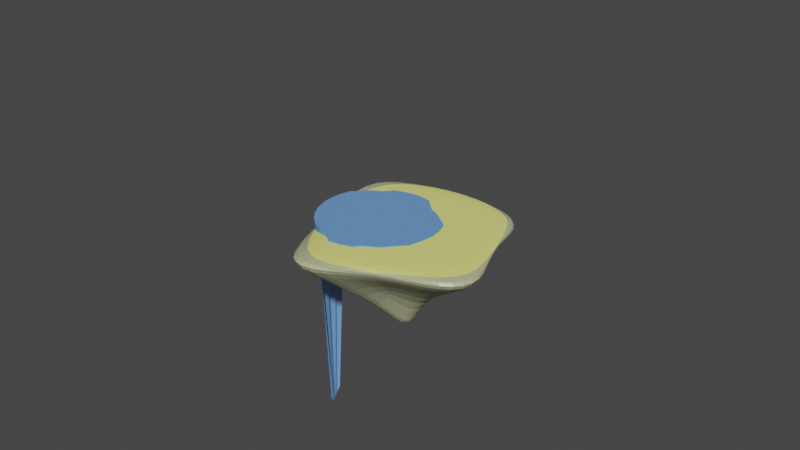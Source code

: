# Source: LD49Landscape.blend  (saved by Blender 2.93.21; exported with 4.5.12 LTS)
import bpy
from mathutils import Matrix  # noqa: F401  (used for matrix-valued properties, if any)

bpy.ops.wm.read_factory_settings(use_empty=True)
scene = bpy.context.scene
scene.name = 'Scene'

# ---- collections
col_island_1 = bpy.data.collections.new('Island 1'); scene.collection.children.link(col_island_1)
col_lighthouse = bpy.data.collections.new('Lighthouse'); scene.collection.children.link(col_lighthouse)
col_island_2 = bpy.data.collections.new('Island 2'); scene.collection.children.link(col_island_2)
col_island_3 = bpy.data.collections.new('Island 3'); scene.collection.children.link(col_island_3)
col_rocks = bpy.data.collections.new('Rocks'); scene.collection.children.link(col_rocks)

# ---- materials (node trees are filled in below, after node groups)
mat_rock = bpy.data.materials.new('Rock')
mat_rock.alpha_threshold = 0.0
mat_rock.use_transparent_shadow = False
mat_rock.line_color = (0.0, 0.0, 0.0, 1.0)
mat_grass = bpy.data.materials.new('Grass')
mat_grass.use_transparent_shadow = False
mat_lighthouse_wall = bpy.data.materials.new('Lighthouse Wall')
mat_lighthouse_wall.use_transparent_shadow = False
mat_lighthouse_wall.diffuse_color = (0.686, 0.686, 0.686, 1.0)
mat_lighthouse_wall.metallic = 0.4081
mat_lighthouse_wall_mark = bpy.data.materials.new('Lighthouse Wall Mark')
mat_lighthouse_wall_mark.use_transparent_shadow = False
mat_lighthouse_wall_mark.diffuse_color = (0.8, 0.09331, 0.08686, 1.0)
mat_lighthouse_roof = bpy.data.materials.new('Lighthouse Roof')
mat_lighthouse_roof.use_transparent_shadow = False
mat_lighthouse_roof.diffuse_color = (0.08714, 0.08714, 0.08714, 1.0)
mat_lighthouse_roof.metallic = 0.5381
mat_glass = bpy.data.materials.new('Glass')
mat_glass.use_transparent_shadow = False
mat_glass.diffuse_color = (0.3367, 0.4543, 0.8, 0.2786)
mat_glass.specular_intensity = 0.6928
mat_sand = bpy.data.materials.new('Sand')
mat_sand.use_transparent_shadow = False
mat_sand.diffuse_color = (0.7852, 0.8, 0.2197, 1.0)
mat_water = bpy.data.materials.new('Water')
mat_water.surface_render_method = 'BLENDED'
mat_water.blend_method = 'BLEND'
mat_water.use_backface_culling = True
mat_water.use_transparent_shadow = False
mat_water.diffuse_color = (0.1495, 0.3295, 0.8, 0.4107)
mat_rock_001 = bpy.data.materials.new('Rock.001')
mat_rock_001.alpha_threshold = 0.0
mat_rock_001.use_transparent_shadow = False
mat_rock_001.line_color = (0.0, 0.0, 0.0, 1.0)
mat_grass_001 = bpy.data.materials.new('Grass.001')
mat_grass_001.use_transparent_shadow = False

# ---- material node trees
mat_rock.use_nodes = True; mat_rock.node_tree.nodes.clear()
_N = mat_rock.node_tree.nodes; _L = mat_rock.node_tree.links
n0 = _N.new('ShaderNodeOutputMaterial'); n0.name = 'Material Output'; n0.location = (300, 300)
n1 = _N.new('ShaderNodeBsdfPrincipled'); n1.name = 'Principled BSDF'; n1.location = (10, 300)
n1.distribution = 'GGX'
n1.subsurface_method = 'BURLEY'
n1.inputs[0].default_value = (0.4644, 0.477, 0.2844, 1.0)
n1.inputs[2].default_value = 0.4
n1.inputs[3].default_value = 1.45
n1.inputs[27].default_value = (0.0, 0.0, 0.0, 1.0)
n1.inputs[28].default_value = 1.0
_L.new(n1.outputs[0], n0.inputs[0])
n0.is_active_output = True
mat_grass.use_nodes = True; mat_grass.node_tree.nodes.clear()
_N = mat_grass.node_tree.nodes; _L = mat_grass.node_tree.links
n0 = _N.new('ShaderNodeBsdfPrincipled'); n0.name = 'Principled BSDF'; n0.location = (10, 300)
n0.distribution = 'GGX'
n0.subsurface_method = 'BURLEY'
n0.inputs[0].default_value = (0.196, 0.8, 0.1211, 1.0)
n0.inputs[3].default_value = 1.45
n0.inputs[27].default_value = (0.0, 0.0, 0.0, 1.0)
n0.inputs[28].default_value = 1.0
n1 = _N.new('ShaderNodeOutputMaterial'); n1.name = 'Material Output'; n1.location = (300, 300)
_L.new(n0.outputs[0], n1.inputs[0])
n1.is_active_output = True
mat_water.use_nodes = True; mat_water.node_tree.nodes.clear()
_N = mat_water.node_tree.nodes; _L = mat_water.node_tree.links
n0 = _N.new('ShaderNodeBsdfPrincipled'); n0.name = 'Principled BSDF'; n0.location = (10, 300)
n0.distribution = 'GGX'
n0.subsurface_method = 'BURLEY'
n0.inputs[0].default_value = (0.1657, 0.3798, 0.8, 1.0)
n0.inputs[3].default_value = 1.45
n0.inputs[4].default_value = 0.8849
n0.inputs[27].default_value = (0.0, 0.0, 0.0, 1.0)
n0.inputs[28].default_value = 1.0
n1 = _N.new('ShaderNodeOutputMaterial'); n1.name = 'Material Output'; n1.location = (300, 300)
_L.new(n0.outputs[0], n1.inputs[0])
n1.is_active_output = True
mat_rock_001.use_nodes = True; mat_rock_001.node_tree.nodes.clear()
_N = mat_rock_001.node_tree.nodes; _L = mat_rock_001.node_tree.links
n0 = _N.new('ShaderNodeOutputMaterial'); n0.name = 'Material Output'; n0.location = (300, 300)
n1 = _N.new('ShaderNodeBsdfPrincipled'); n1.name = 'Principled BSDF'; n1.location = (10, 300)
n1.distribution = 'GGX'
n1.subsurface_method = 'BURLEY'
n1.inputs[0].default_value = (0.4644, 0.477, 0.2844, 1.0)
n1.inputs[2].default_value = 0.4
n1.inputs[3].default_value = 1.45
n1.inputs[27].default_value = (0.0, 0.0, 0.0, 1.0)
n1.inputs[28].default_value = 1.0
_L.new(n1.outputs[0], n0.inputs[0])
n0.is_active_output = True
mat_grass_001.use_nodes = True; mat_grass_001.node_tree.nodes.clear()
_N = mat_grass_001.node_tree.nodes; _L = mat_grass_001.node_tree.links
n0 = _N.new('ShaderNodeBsdfPrincipled'); n0.name = 'Principled BSDF'; n0.location = (10, 300)
n0.distribution = 'GGX'
n0.subsurface_method = 'BURLEY'
n0.inputs[0].default_value = (0.196, 0.8, 0.1211, 1.0)
n0.inputs[3].default_value = 1.45
n0.inputs[27].default_value = (0.0, 0.0, 0.0, 1.0)
n0.inputs[28].default_value = 1.0
n1 = _N.new('ShaderNodeOutputMaterial'); n1.name = 'Material Output'; n1.location = (300, 300)
_L.new(n0.outputs[0], n1.inputs[0])
n1.is_active_output = True

# ---- world
world_world = bpy.data.worlds.new('World'); scene.world = world_world
world_world.use_nodes = True; world_world.node_tree.nodes.clear()
_N = world_world.node_tree.nodes; _L = world_world.node_tree.links
n0 = _N.new('ShaderNodeOutputWorld'); n0.name = 'World Output'; n0.location = (300, 300)
n1 = _N.new('ShaderNodeBackground'); n1.name = 'Background'; n1.location = (10, 300)
n1.inputs[0].default_value = (0.05088, 0.05088, 0.05088, 1.0)
_L.new(n1.outputs[0], n0.inputs[0])
n0.is_active_output = True
world_world.color = (0.05088, 0.05088, 0.05088)
world_world.use_sun_shadow = False
world_world.sun_shadow_jitter_overblur = 0.0

# ---- meshes
me_cube = bpy.data.meshes.new('Cube')
me_cube.from_pydata([(1.0, 1.0, -0.3245), (-1.844, 0.5047, -0.4955), (1.289, -1.0, -0.5554), (-0.4955, 0.2501, -1.0), (-1.0, 1.0, -0.3245), (-1.844, 0.5047, -0.3245), (-1.423, -1.0, -0.3245), (2.048, 0.5047, -0.3245), (0.4955, 0.4955, -1.0), (1.0, 1.0, -0.4955), (0.4955, -0.4955, -0.8379), (1.289, -1.0, -0.7264), (-1.0, 1.0, -0.4955), (-0.4955, 0.4955, -1.0), (-0.4955, -0.4955, -1.176), (-1.423, -1.0, -0.4955), (0.4955, 0.2501, -1.639), (2.048, 0.5047, -0.4955), (0.4955, -0.03794, -1.477), (-1.844, -0.07657, -0.3245), (2.048, -0.07657, -0.3245), (-1.844, -0.07657, -0.4955), (-0.4955, -0.03794, -1.962), (2.048, -0.07657, -0.4955), (-0.4732, -2.091, -0.3245), (-0.4732, 1.945, -0.3245), (-0.2345, 0.4955, -1.375), (-0.4732, 1.945, -0.4955), (-0.2345, -0.7763, -1.364), (-0.4732, -2.091, -0.4955), (-0.2345, 0.2501, -1.375), (-0.4732, 0.5047, -0.3245), (-0.2345, -0.03794, -1.176), (-1.317, -0.07657, -0.3245), (0.1452, 1.945, -0.3245), (0.1452, 1.945, -0.4955), (0.07194, -0.4955, -0.8379), (0.1452, 0.5047, -0.3245), (0.1452, -0.07657, -0.3245), (0.1452, -2.091, -0.3245), (0.07194, 0.4955, -1.375), (0.1452, -2.091, -0.4955), (0.07194, 0.2501, -2.587), (0.07194, -0.03794, -1.477)], [], [(33, 19, 6, 24), (1, 5, 4, 12), (18, 16, 17, 23), (29, 24, 6, 15), (43, 18, 10, 36), (23, 20, 2, 11), (22, 14, 15, 21), (26, 13, 12, 27), (36, 10, 11, 41), (16, 8, 9, 17), (35, 34, 0, 9), (13, 3, 1, 12), (9, 0, 7, 17), (40, 8, 16, 42), (21, 19, 5, 1), (25, 4, 5, 31), (15, 6, 19, 21), (3, 22, 21, 1), (17, 7, 20, 23), (42, 16, 18, 43), (10, 18, 23, 11), (31, 5, 19, 33), (37, 31, 33, 38), (3, 30, 32, 22), (34, 25, 31, 37), (13, 26, 30, 3), (12, 4, 25, 27), (14, 28, 29, 15), (40, 26, 27, 35), (22, 32, 28, 14), (41, 39, 24, 29), (38, 33, 24, 39), (20, 38, 39, 2), (11, 2, 39, 41), (8, 40, 35, 9), (0, 34, 37, 7), (7, 37, 38, 20), (30, 42, 43, 32), (26, 40, 42, 30), (27, 25, 34, 35), (28, 36, 41, 29), (32, 43, 36, 28)])
me_cube.polygons.foreach_set('material_index', [1, 0, 0, 0, 0, 0, 0, 0, 0, 0, 0, 0, 0, 0, 0, 1, 0, 0, 0, 0, 0, 1, 1, 0, 1, 0, 0, 0, 0, 0, 0, 1, 1, 0, 0, 1, 1, 0, 0, 0, 0, 0])
_uv = me_cube.uv_layers.new(name='UVMap')
_uv.uv.foreach_set('vector', [0.8091, 0.6346, 0.875, 0.6346, 0.875, 0.75, 0.8091, 0.75, 0.4381, 0.1881, 0.625, 0.1881, 0.625, 0.25, 0.4381, 0.25, 0.3119, 0.6297, 0.3119, 0.5937, 0.4381, 0.5619, 0.4381, 0.6346, 0.4381, 0.9341, 0.625, 0.9341, 0.625, 1.0, 0.4381, 1.0, 0.259, 0.6297, 0.3119, 0.6297, 0.3119, 0.6869, 0.259, 0.6869, 0.4381, 0.6346, 0.625, 0.6346, 0.625, 0.75, 0.4381, 0.75, 0.1881, 0.6297, 0.1881, 0.6869, 0.125, 0.75, 0.125, 0.6346, 0.2207, 0.5631, 0.1881, 0.5631, 0.125, 0.5, 0.1909, 0.5, 0.259, 0.6869, 0.3119, 0.6869, 0.375, 0.75, 0.2681, 0.75, 0.3119, 0.5937, 0.3119, 0.5631, 0.4381, 0.5, 0.4381, 0.5619, 0.4381, 0.3931, 0.625, 0.3931, 0.625, 0.5, 0.4381, 0.5, 0.1881, 0.5631, 0.1881, 0.5937, 0.125, 0.5619, 0.125, 0.5, 0.4381, 0.5, 0.625, 0.5, 0.625, 0.5619, 0.4381, 0.5619, 0.259, 0.5631, 0.3119, 0.5631, 0.3119, 0.5937, 0.259, 0.5937, 0.4381, 0.1154, 0.625, 0.1154, 0.625, 0.1881, 0.4381, 0.1881, 0.8091, 0.5, 0.875, 0.5, 0.875, 0.5619, 0.8091, 0.5619, 0.4381, 0.0, 0.625, 0.0, 0.625, 0.1154, 0.4381, 0.1154, 0.1881, 0.5937, 0.1881, 0.6297, 0.125, 0.6346, 0.125, 0.5619, 0.4381, 0.5619, 0.625, 0.5619, 0.625, 0.6346, 0.4381, 0.6346, 0.259, 0.5937, 0.3119, 0.5937, 0.3119, 0.6297, 0.259, 0.6297, 0.3119, 0.6869, 0.3119, 0.6297, 0.4381, 0.6346, 0.4381, 0.75, 0.8091, 0.5619, 0.875, 0.5619, 0.875, 0.6346, 0.8091, 0.6346, 0.7319, 0.5619, 0.8091, 0.5619, 0.8091, 0.6346, 0.7319, 0.6346, 0.1881, 0.5937, 0.2207, 0.5937, 0.2207, 0.6297, 0.1881, 0.6297, 0.7319, 0.5, 0.8091, 0.5, 0.8091, 0.5619, 0.7319, 0.5619, 0.1881, 0.5631, 0.2207, 0.5631, 0.2207, 0.5937, 0.1881, 0.5937, 0.4381, 0.25, 0.625, 0.25, 0.625, 0.3159, 0.4381, 0.3159, 0.1881, 0.6869, 0.2207, 0.6869, 0.1909, 0.75, 0.125, 0.75, 0.259, 0.5631, 0.2207, 0.5631, 0.1909, 0.5, 0.2681, 0.5, 0.1881, 0.6297, 0.2207, 0.6297, 0.2207, 0.6869, 0.1881, 0.6869, 0.4381, 0.8569, 0.625, 0.8569, 0.625, 0.9341, 0.4381, 0.9341, 0.7319, 0.6346, 0.8091, 0.6346, 0.8091, 0.75, 0.7319, 0.75, 0.625, 0.6346, 0.7319, 0.6346, 0.7319, 0.75, 0.625, 0.75, 0.4381, 0.75, 0.625, 0.75, 0.625, 0.8569, 0.4381, 0.8569, 0.3119, 0.5631, 0.259, 0.5631, 0.2681, 0.5, 0.375, 0.5, 0.625, 0.5, 0.7319, 0.5, 0.7319, 0.5619, 0.625, 0.5619, 0.625, 0.5619, 0.7319, 0.5619, 0.7319, 0.6346, 0.625, 0.6346, 0.2207, 0.5937, 0.259, 0.5937, 0.259, 0.6297, 0.2207, 0.6297, 0.2207, 0.5631, 0.259, 0.5631, 0.259, 0.5937, 0.2207, 0.5937, 0.4381, 0.3159, 0.625, 0.3159, 0.625, 0.3931, 0.4381, 0.3931, 0.2207, 0.6869, 0.259, 0.6869, 0.2681, 0.75, 0.1909, 0.75, 0.2207, 0.6297, 0.259, 0.6297, 0.259, 0.6869, 0.2207, 0.6869])
me_cube.materials.append(mat_rock)
me_cube.materials.append(mat_grass)
me_cube.use_remesh_preserve_volume = False
me_cube.use_remesh_preserve_attributes = False
me_cube.use_mirror_vertex_groups = False
me_cube.update()
me_cylinder = bpy.data.meshes.new('Cylinder')
me_cylinder.from_pydata([(0.0, 1.0, -1.0), (-7.814e-07, 0.5903, 4.057), (0.1951, 0.9808, -1.0), (0.1152, 0.579, 4.057), (0.3827, 0.9239, -1.0), (0.2259, 0.5454, 4.057), (0.5556, 0.8315, -1.0), (0.328, 0.4909, 4.057), (0.7071, 0.7071, -1.0), (0.4174, 0.4174, 4.057), (0.8315, 0.5556, -1.0), (0.4909, 0.328, 4.057), (0.9239, 0.3827, -1.0), (0.5454, 0.2259, 4.057), (0.9808, 0.1951, -1.0), (0.579, 0.1152, 4.057), (1.0, -4.371e-08, -1.0), (0.5903, -2.58e-08, 4.057), (0.9808, -0.1951, -1.0), (0.579, -0.1152, 4.057), (0.9239, -0.3827, -1.0), (0.5454, -0.2259, 4.057), (0.8315, -0.5556, -1.0), (0.4909, -0.328, 4.057), (0.7071, -0.7071, -1.0), (0.4174, -0.4174, 4.057), (0.5556, -0.8315, -1.0), (0.328, -0.4909, 4.057), (0.3827, -0.9239, -1.0), (0.2259, -0.5454, 4.057), (0.1951, -0.9808, -1.0), (0.1152, -0.579, 4.057), (-8.742e-08, -1.0, -1.0), (-8.33e-07, -0.5903, 4.057), (-0.1951, -0.9808, -1.0), (-0.1152, -0.579, 4.057), (-0.3827, -0.9239, -1.0), (-0.2259, -0.5454, 4.057), (-0.5556, -0.8315, -1.0), (-0.328, -0.4909, 4.057), (-0.7071, -0.7071, -1.0), (-0.4174, -0.4174, 4.057), (-0.8315, -0.5556, -1.0), (-0.4909, -0.328, 4.057), (-0.9239, -0.3827, -1.0), (-0.5454, -0.2259, 4.057), (-0.9808, -0.1951, -1.0), (-0.579, -0.1152, 4.057), (-1.0, 1.192e-08, -1.0), (-0.5903, 7.04e-09, 4.057), (-0.9808, 0.1951, -1.0), (-0.579, 0.1152, 4.057), (-0.9239, 0.3827, -1.0), (-0.5454, 0.2259, 4.057), (-0.8315, 0.5556, -1.0), (-0.4909, 0.328, 4.057), (-0.7071, 0.7071, -1.0), (-0.4174, 0.4174, 4.057), (-0.5556, 0.8315, -1.0), (-0.328, 0.4909, 4.057), (-0.3827, 0.9239, -1.0), (-0.2259, 0.5454, 4.057), (-0.1951, 0.9808, -1.0), (-0.1152, 0.579, 4.057), (0.1152, 0.579, 4.367), (-7.619e-07, 0.5903, 4.367), (0.2259, 0.5454, 4.367), (0.328, 0.4909, 4.367), (0.4174, 0.4174, 4.367), (0.4909, 0.328, 4.367), (0.5454, 0.2259, 4.367), (0.579, 0.1152, 4.367), (0.5903, -2.58e-08, 4.367), (0.579, -0.1152, 4.367), (0.5454, -0.2259, 4.367), (0.4909, -0.328, 4.367), (0.4174, -0.4174, 4.367), (0.328, -0.4909, 4.367), (0.2259, -0.5454, 4.367), (0.1152, -0.579, 4.367), (-8.135e-07, -0.5903, 4.367), (-0.1152, -0.579, 4.367), (-0.2259, -0.5454, 4.367), (-0.328, -0.4909, 4.367), (-0.4174, -0.4174, 4.367), (-0.4909, -0.328, 4.367), (-0.5454, -0.2259, 4.367), (-0.579, -0.1152, 4.367), (-0.5903, 7.04e-09, 4.367), (-0.579, 0.1152, 4.367), (-0.5454, 0.2259, 4.367), (-0.4909, 0.328, 4.367), (-0.4174, 0.4174, 4.367), (-0.328, 0.4909, 4.367), (-0.2259, 0.5454, 4.367), (-0.1152, 0.579, 4.367), (0.1152, 0.579, 4.367), (-7.619e-07, 0.5903, 4.367), (0.2259, 0.5454, 4.367), (0.328, 0.4909, 4.367), (0.4174, 0.4174, 4.367), (0.4909, 0.328, 4.367), (0.5454, 0.2259, 4.367), (0.579, 0.1152, 4.367), (0.5903, -2.58e-08, 4.367), (0.579, -0.1152, 4.367), (0.5454, -0.2259, 4.367), (0.4909, -0.328, 4.367), (0.4174, -0.4174, 4.367), (0.328, -0.4909, 4.367), (0.2259, -0.5454, 4.367), (0.1152, -0.579, 4.367), (-8.135e-07, -0.5903, 4.367), (-0.1152, -0.579, 4.367), (-0.2259, -0.5454, 4.367), (-0.328, -0.4909, 4.367), (-0.4174, -0.4174, 4.367), (-0.4909, -0.328, 4.367), (-0.5454, -0.2259, 4.367), (-0.579, -0.1152, 4.367), (-0.5903, 7.04e-09, 4.367), (-0.579, 0.1152, 4.367), (-0.5454, 0.2259, 4.367), (-0.4909, 0.328, 4.367), (-0.4174, 0.4174, 4.367), (-0.328, 0.4909, 4.367), (-0.2259, 0.5454, 4.367), (-0.1152, 0.579, 4.367), (-3.907e-07, 0.7952, 1.528), (0.1551, 0.7799, 1.528), (0.3043, 0.7346, 1.528), (0.4418, 0.6612, 1.528), (0.5623, 0.5623, 1.528), (0.6612, 0.4418, 1.528), (0.7346, 0.3043, 1.528), (0.7799, 0.1551, 1.528), (0.7952, -3.476e-08, 1.528), (0.7799, -0.1551, 1.528), (0.7346, -0.3043, 1.528), (0.6612, -0.4418, 1.528), (0.5623, -0.5623, 1.528), (0.4418, -0.6612, 1.528), (0.3043, -0.7346, 1.528), (0.1551, -0.7799, 1.528), (-4.602e-07, -0.7952, 1.528), (-0.1551, -0.7799, 1.528), (-0.3043, -0.7346, 1.528), (-0.4418, -0.6612, 1.528), (-0.5623, -0.5623, 1.528), (-0.6612, -0.4418, 1.528), (-0.7346, -0.3043, 1.528), (-0.7799, -0.1551, 1.528), (-0.7952, 9.482e-09, 1.528), (-0.7799, 0.1551, 1.528), (-0.7346, 0.3043, 1.528), (-0.6612, 0.4418, 1.528), (-0.5623, 0.5623, 1.528), (-0.4418, 0.6612, 1.528), (-0.3043, 0.7346, 1.528), (-0.1551, 0.7799, 1.528), (-5.86e-07, 0.6928, 2.792), (0.1352, 0.6794, 2.792), (0.2651, 0.64, 2.792), (0.3849, 0.576, 2.792), (0.4899, 0.4899, 2.792), (0.576, 0.3849, 2.792), (0.64, 0.2651, 2.792), (0.6794, 0.1352, 2.792), (0.6928, -3.028e-08, 2.792), (0.6794, -0.1352, 2.792), (0.64, -0.2651, 2.792), (0.576, -0.3849, 2.792), (0.4899, -0.4899, 2.792), (0.3849, -0.576, 2.792), (0.2651, -0.64, 2.792), (0.1352, -0.6794, 2.792), (-6.466e-07, -0.6928, 2.792), (-0.1352, -0.6794, 2.792), (-0.2651, -0.64, 2.792), (-0.3849, -0.576, 2.792), (-0.4899, -0.4899, 2.792), (-0.576, -0.3849, 2.792), (-0.64, -0.2651, 2.792), (-0.6794, -0.1352, 2.792), (-0.6928, 8.261e-09, 2.792), (-0.6794, 0.1352, 2.792), (-0.64, 0.2651, 2.792), (-0.576, 0.3849, 2.792), (-0.4899, 0.4899, 2.792), (-0.3849, 0.576, 2.792), (-0.2651, 0.64, 2.792), (-0.1352, 0.6794, 2.792), (0.1926, 0.9684, 0.3383), (0.3778, 0.9122, 0.3383), (0.5485, 0.8209, 0.3383), (0.6982, 0.6982, 0.3383), (0.8209, 0.5485, 0.3383), (0.9122, 0.3778, 0.3383), (0.9684, 0.1926, 0.3383), (0.9873, 2.837e-08, 0.3383), (0.9684, -0.1926, 0.3383), (0.9122, -0.3778, 0.3383), (0.8209, -0.5485, 0.3383), (0.6982, -0.6982, 0.3383), (0.5485, -0.8209, 0.3383), (0.3778, -0.9122, 0.3383), (0.1926, -0.9684, 0.3383), (-3.012e-07, -0.9873, 0.3383), (-0.1926, -0.9684, 0.3383), (-0.3778, -0.9122, 0.3383), (-0.5485, -0.8209, 0.3383), (-0.6982, -0.6982, 0.3383), (-0.8209, -0.5485, 0.3383), (-0.9122, -0.3778, 0.3383), (-0.9684, -0.1926, 0.3383), (-0.9873, 8.33e-08, 0.3383), (-0.9684, 0.1926, 0.3383), (-0.9122, 0.3778, 0.3383), (-0.8209, 0.5485, 0.3383), (-0.6982, 0.6982, 0.3383), (-0.5485, 0.8209, 0.3383), (-0.3778, 0.9122, 0.3383), (-0.1926, 0.9684, 0.3383), (-2.149e-07, 0.9873, 0.3383), (0.1451, 0.7297, 2.16), (0.2847, 0.6873, 2.16), (0.4133, 0.6186, 2.16), (0.5261, 0.5261, 2.16), (0.6186, 0.4133, 2.16), (0.6873, 0.2847, 2.16), (0.7297, 0.1451, 2.16), (0.744, -3.252e-08, 2.16), (0.7297, -0.1451, 2.16), (0.6873, -0.2847, 2.16), (0.6186, -0.4133, 2.16), (0.5261, -0.5261, 2.16), (0.4133, -0.6186, 2.16), (0.2847, -0.6873, 2.16), (0.1451, -0.7297, 2.16), (-5.534e-07, -0.744, 2.16), (-0.1451, -0.7297, 2.16), (-0.2847, -0.6873, 2.16), (-0.4133, -0.6186, 2.16), (-0.5261, -0.5261, 2.16), (-0.6186, -0.4133, 2.16), (-0.6873, -0.2847, 2.16), (-0.7297, -0.1451, 2.16), (-0.744, 8.872e-09, 2.16), (-0.7297, 0.1451, 2.16), (-0.6873, 0.2847, 2.16), (-0.6186, 0.4133, 2.16), (-0.5261, 0.5261, 2.16), (-0.4133, 0.6186, 2.16), (-0.2847, 0.6873, 2.16), (-0.1451, 0.7297, 2.16), (-4.883e-07, 0.744, 2.16), (-2.93e-07, 0.8464, 0.8962), (0.1651, 0.8301, 0.8962), (0.3239, 0.782, 0.8962), (0.4702, 0.7037, 0.8962), (0.5985, 0.5985, 0.8962), (0.7037, 0.4702, 0.8962), (0.782, 0.3239, 0.8962), (0.8301, 0.1651, 0.8962), (0.8464, -3.7e-08, 0.8962), (0.8301, -0.1651, 0.8962), (0.782, -0.3239, 0.8962), (0.7037, -0.4702, 0.8962), (0.5985, -0.5985, 0.8962), (0.4702, -0.7037, 0.8962), (0.3239, -0.782, 0.8962), (0.1651, -0.8301, 0.8962), (-3.67e-07, -0.8464, 0.8962), (-0.1651, -0.8301, 0.8962), (-0.3239, -0.782, 0.8962), (-0.4702, -0.7037, 0.8962), (-0.5985, -0.5985, 0.8962), (-0.7037, -0.4702, 0.8962), (-0.782, -0.3239, 0.8962), (-0.8301, -0.1651, 0.8962), (-0.8464, 1.009e-08, 0.8962), (-0.8301, 0.1651, 0.8962), (-0.782, 0.3239, 0.8962), (-0.7037, 0.4702, 0.8962), (-0.5985, 0.5985, 0.8962), (-0.4702, 0.7037, 0.8962), (-0.3239, 0.782, 0.8962), (-0.1651, 0.8301, 0.8962), (-6.676e-07, 0.65, 3.321), (0.1268, 0.6375, 3.321), (0.2487, 0.6005, 3.321), (0.3611, 0.5404, 3.321), (0.4596, 0.4596, 3.321), (0.5404, 0.3611, 3.321), (0.6005, 0.2487, 3.321), (0.6375, 0.1268, 3.321), (0.65, -2.841e-08, 3.321), (0.6375, -0.1268, 3.321), (0.6005, -0.2487, 3.321), (0.5404, -0.3611, 3.321), (0.4596, -0.4596, 3.321), (0.3611, -0.5404, 3.321), (0.2487, -0.6005, 3.321), (0.1268, -0.6375, 3.321), (-7.245e-07, -0.65, 3.321), (-0.1268, -0.6375, 3.321), (-0.2487, -0.6005, 3.321), (-0.3611, -0.5404, 3.321), (-0.4596, -0.4596, 3.321), (-0.5404, -0.3611, 3.321), (-0.6005, -0.2487, 3.321), (-0.6375, -0.1268, 3.321), (-0.65, 7.751e-09, 3.321), (-0.6375, 0.1268, 3.321), (-0.6005, 0.2487, 3.321), (-0.5404, 0.3611, 3.321), (-0.4596, 0.4596, 3.321), (-0.3611, 0.5404, 3.321), (-0.2487, 0.6005, 3.321), (-0.1268, 0.6375, 3.321), (-7.359e-07, 0.6142, 3.762), (0.1198, 0.6024, 3.762), (0.235, 0.5674, 3.762), (0.3412, 0.5107, 3.762), (0.4343, 0.4343, 3.762), (0.5107, 0.3412, 3.762), (0.5674, 0.235, 3.762), (0.6024, 0.1198, 3.762), (0.6142, -2.685e-08, 3.762), (0.6024, -0.1198, 3.762), (0.5674, -0.235, 3.762), (0.5107, -0.3412, 3.762), (0.4343, -0.4343, 3.762), (0.3412, -0.5107, 3.762), (0.235, -0.5674, 3.762), (0.1198, -0.6024, 3.762), (-7.896e-07, -0.6142, 3.762), (-0.1198, -0.6024, 3.762), (-0.235, -0.5674, 3.762), (-0.3412, -0.5107, 3.762), (-0.4343, -0.4343, 3.762), (-0.5107, -0.3412, 3.762), (-0.5674, -0.235, 3.762), (-0.6024, -0.1198, 3.762), (-0.6142, 7.324e-09, 3.762), (-0.6024, 0.1198, 3.762), (-0.5674, 0.235, 3.762), (-0.5107, 0.3412, 3.762), (-0.4343, 0.4343, 3.762), (-0.3412, 0.5107, 3.762), (-0.235, 0.5674, 3.762), (-0.1198, 0.6024, 3.762), (0.1926, 0.9684, 0.3383), (0.3778, 0.9122, 0.3383), (0.5485, 0.8209, 0.3383), (0.6982, 0.6982, 0.3383), (0.8209, 0.5485, 0.3383), (0.9122, 0.3778, 0.3383), (0.9684, 0.1926, 0.3383), (0.9873, 2.837e-08, 0.3383), (0.9684, -0.1926, 0.3383), (0.9122, -0.3778, 0.3383), (0.8209, -0.5485, 0.3383), (0.6982, -0.6982, 0.3383), (0.5485, -0.8209, 0.3383), (0.3778, -0.9122, 0.3383), (0.1926, -0.9684, 0.3383), (-3.012e-07, -0.9873, 0.3383), (-0.1926, -0.9684, 0.3383), (-0.3778, -0.9122, 0.3383), (-0.5485, -0.8209, 0.3383), (-0.6982, -0.6982, 0.3383), (-0.8209, -0.5485, 0.3383), (-0.9122, -0.3778, 0.3383), (-0.9684, -0.1926, 0.3383), (-0.9873, 8.33e-08, 0.3383), (-0.9684, 0.1926, 0.3383), (-0.9122, 0.3778, 0.3383), (-0.8209, 0.5485, 0.3383), (-0.6982, 0.6982, 0.3383), (-0.5485, 0.8209, 0.3383), (-0.3778, 0.9122, 0.3383), (-0.1926, 0.9684, 0.3383), (-2.149e-07, 0.9873, 0.3383)], [], [(320, 1, 3, 321), (321, 3, 5, 322), (322, 5, 7, 323), (323, 7, 9, 324), (324, 9, 11, 325), (325, 11, 13, 326), (326, 13, 15, 327), (327, 15, 17, 328), (328, 17, 19, 329), (329, 19, 21, 330), (330, 21, 23, 331), (331, 23, 25, 332), (332, 25, 27, 333), (333, 27, 29, 334), (334, 29, 31, 335), (335, 31, 33, 336), (336, 33, 35, 337), (337, 35, 37, 338), (338, 37, 39, 339), (339, 39, 41, 340), (340, 41, 43, 341), (341, 43, 45, 342), (342, 45, 47, 343), (343, 47, 49, 344), (344, 49, 51, 345), (345, 51, 53, 346), (346, 53, 55, 347), (347, 55, 57, 348), (348, 57, 59, 349), (349, 59, 61, 350), (37, 35, 81, 82), (350, 61, 63, 351), (351, 63, 1, 320), (0, 2, 4, 6, 8, 10, 12, 14, 16, 18, 20, 22, 24, 26, 28, 30, 32, 34, 36, 38, 40, 42, 44, 46, 48, 50, 52, 54, 56, 58, 60, 62), (89, 88, 120, 121), (55, 53, 90, 91), (11, 9, 68, 69), (29, 27, 77, 78), (47, 45, 86, 87), (3, 1, 65, 64), (1, 63, 95, 65), (21, 19, 73, 74), (39, 37, 82, 83), (57, 55, 91, 92), (13, 11, 69, 70), (31, 29, 78, 79), (49, 47, 87, 88), (5, 3, 64, 66), (23, 21, 74, 75), (41, 39, 83, 84), (59, 57, 92, 93), (15, 13, 70, 71), (33, 31, 79, 80), (51, 49, 88, 89), (7, 5, 66, 67), (25, 23, 75, 76), (43, 41, 84, 85), (61, 59, 93, 94), (17, 15, 71, 72), (35, 33, 80, 81), (53, 51, 89, 90), (9, 7, 67, 68), (27, 25, 76, 77), (45, 43, 85, 86), (63, 61, 94, 95), (19, 17, 72, 73), (96, 97, 127, 126, 125, 124, 123, 122, 121, 120, 119, 118, 117, 116, 115, 114, 113, 112, 111, 110, 109, 108, 107, 106, 105, 104, 103, 102, 101, 100, 99, 98), (76, 75, 107, 108), (90, 89, 121, 122), (77, 76, 108, 109), (91, 90, 122, 123), (78, 77, 109, 110), (64, 65, 97, 96), (92, 91, 123, 124), (79, 78, 110, 111), (66, 64, 96, 98), (93, 92, 124, 125), (80, 79, 111, 112), (67, 66, 98, 99), (94, 93, 125, 126), (81, 80, 112, 113), (68, 67, 99, 100), (95, 94, 126, 127), (82, 81, 113, 114), (69, 68, 100, 101), (65, 95, 127, 97), (83, 82, 114, 115), (70, 69, 101, 102), (84, 83, 115, 116), (71, 70, 102, 103), (85, 84, 116, 117), (72, 71, 103, 104), (86, 85, 117, 118), (73, 72, 104, 105), (87, 86, 118, 119), (74, 73, 105, 106), (88, 87, 119, 120), (75, 74, 106, 107), (287, 159, 128, 256), (286, 158, 159, 287), (285, 157, 158, 286), (284, 156, 157, 285), (283, 155, 156, 284), (282, 154, 155, 283), (281, 153, 154, 282), (280, 152, 153, 281), (279, 151, 152, 280), (278, 150, 151, 279), (277, 149, 150, 278), (276, 148, 149, 277), (275, 147, 148, 276), (274, 146, 147, 275), (273, 145, 146, 274), (272, 144, 145, 273), (271, 143, 144, 272), (270, 142, 143, 271), (269, 141, 142, 270), (268, 140, 141, 269), (267, 139, 140, 268), (266, 138, 139, 267), (265, 137, 138, 266), (264, 136, 137, 265), (263, 135, 136, 264), (262, 134, 135, 263), (261, 133, 134, 262), (260, 132, 133, 261), (259, 131, 132, 260), (258, 130, 131, 259), (257, 129, 130, 258), (256, 128, 129, 257), (254, 191, 160, 255), (253, 190, 191, 254), (252, 189, 190, 253), (251, 188, 189, 252), (250, 187, 188, 251), (249, 186, 187, 250), (248, 185, 186, 249), (247, 184, 185, 248), (246, 183, 184, 247), (245, 182, 183, 246), (244, 181, 182, 245), (243, 180, 181, 244), (242, 179, 180, 243), (241, 178, 179, 242), (240, 177, 178, 241), (239, 176, 177, 240), (238, 175, 176, 239), (237, 174, 175, 238), (236, 173, 174, 237), (235, 172, 173, 236), (234, 171, 172, 235), (233, 170, 171, 234), (232, 169, 170, 233), (231, 168, 169, 232), (230, 167, 168, 231), (229, 166, 167, 230), (228, 165, 166, 229), (227, 164, 165, 228), (226, 163, 164, 227), (225, 162, 163, 226), (224, 161, 162, 225), (255, 160, 161, 224), (0, 223, 192, 2), (2, 192, 193, 4), (4, 193, 194, 6), (6, 194, 195, 8), (8, 195, 196, 10), (10, 196, 197, 12), (12, 197, 198, 14), (14, 198, 199, 16), (16, 199, 200, 18), (18, 200, 201, 20), (20, 201, 202, 22), (22, 202, 203, 24), (24, 203, 204, 26), (26, 204, 205, 28), (28, 205, 206, 30), (30, 206, 207, 32), (32, 207, 208, 34), (34, 208, 209, 36), (36, 209, 210, 38), (38, 210, 211, 40), (40, 211, 212, 42), (42, 212, 213, 44), (44, 213, 214, 46), (46, 214, 215, 48), (48, 215, 216, 50), (50, 216, 217, 52), (52, 217, 218, 54), (54, 218, 219, 56), (56, 219, 220, 58), (58, 220, 221, 60), (60, 221, 222, 62), (62, 222, 223, 0), (128, 255, 224, 129), (129, 224, 225, 130), (130, 225, 226, 131), (131, 226, 227, 132), (132, 227, 228, 133), (133, 228, 229, 134), (134, 229, 230, 135), (135, 230, 231, 136), (136, 231, 232, 137), (137, 232, 233, 138), (138, 233, 234, 139), (139, 234, 235, 140), (140, 235, 236, 141), (141, 236, 237, 142), (142, 237, 238, 143), (143, 238, 239, 144), (144, 239, 240, 145), (145, 240, 241, 146), (146, 241, 242, 147), (147, 242, 243, 148), (148, 243, 244, 149), (149, 244, 245, 150), (150, 245, 246, 151), (151, 246, 247, 152), (152, 247, 248, 153), (153, 248, 249, 154), (154, 249, 250, 155), (155, 250, 251, 156), (156, 251, 252, 157), (157, 252, 253, 158), (158, 253, 254, 159), (159, 254, 255, 128), (223, 256, 257, 192), (192, 257, 258, 193), (193, 258, 259, 194), (194, 259, 260, 195), (195, 260, 261, 196), (196, 261, 262, 197), (197, 262, 263, 198), (198, 263, 264, 199), (199, 264, 265, 200), (200, 265, 266, 201), (201, 266, 267, 202), (202, 267, 268, 203), (203, 268, 269, 204), (204, 269, 270, 205), (205, 270, 271, 206), (206, 271, 272, 207), (207, 272, 273, 208), (208, 273, 274, 209), (209, 274, 275, 210), (210, 275, 276, 211), (211, 276, 277, 212), (212, 277, 278, 213), (213, 278, 279, 214), (214, 279, 280, 215), (215, 280, 281, 216), (216, 281, 282, 217), (217, 282, 283, 218), (218, 283, 284, 219), (219, 284, 285, 220), (220, 285, 286, 221), (221, 286, 287, 222), (222, 287, 256, 223), (191, 319, 288, 160), (190, 318, 319, 191), (189, 317, 318, 190), (188, 316, 317, 189), (187, 315, 316, 188), (186, 314, 315, 187), (185, 313, 314, 186), (184, 312, 313, 185), (183, 311, 312, 184), (182, 310, 311, 183), (181, 309, 310, 182), (180, 308, 309, 181), (179, 307, 308, 180), (178, 306, 307, 179), (177, 305, 306, 178), (176, 304, 305, 177), (175, 303, 304, 176), (174, 302, 303, 175), (173, 301, 302, 174), (172, 300, 301, 173), (171, 299, 300, 172), (170, 298, 299, 171), (169, 297, 298, 170), (168, 296, 297, 169), (167, 295, 296, 168), (166, 294, 295, 167), (165, 293, 294, 166), (164, 292, 293, 165), (163, 291, 292, 164), (162, 290, 291, 163), (161, 289, 290, 162), (160, 288, 289, 161), (319, 351, 320, 288), (318, 350, 351, 319), (317, 349, 350, 318), (316, 348, 349, 317), (315, 347, 348, 316), (314, 346, 347, 315), (313, 345, 346, 314), (312, 344, 345, 313), (311, 343, 344, 312), (310, 342, 343, 311), (309, 341, 342, 310), (308, 340, 341, 309), (307, 339, 340, 308), (306, 338, 339, 307), (305, 337, 338, 306), (304, 336, 337, 305), (303, 335, 336, 304), (302, 334, 335, 303), (301, 333, 334, 302), (300, 332, 333, 301), (299, 331, 332, 300), (298, 330, 331, 299), (297, 329, 330, 298), (296, 328, 329, 297), (295, 327, 328, 296), (294, 326, 327, 295), (293, 325, 326, 294), (292, 324, 325, 293), (291, 323, 324, 292), (290, 322, 323, 291), (289, 321, 322, 290), (288, 320, 321, 289), (202, 203, 363, 362), (216, 217, 377, 376), (203, 204, 364, 363), (217, 218, 378, 377), (204, 205, 365, 364), (223, 192, 352, 383), (218, 219, 379, 378), (205, 206, 366, 365), (192, 193, 353, 352), (219, 220, 380, 379), (206, 207, 367, 366), (193, 194, 354, 353), (220, 221, 381, 380), (207, 208, 368, 367), (194, 195, 355, 354), (221, 222, 382, 381), (208, 209, 369, 368), (195, 196, 356, 355), (222, 223, 383, 382), (209, 210, 370, 369), (196, 197, 357, 356), (210, 211, 371, 370), (197, 198, 358, 357), (211, 212, 372, 371), (198, 199, 359, 358), (212, 213, 373, 372), (199, 200, 360, 359), (213, 214, 374, 373), (200, 201, 361, 360), (214, 215, 375, 374), (201, 202, 362, 361), (215, 216, 376, 375)])
me_cylinder.polygons.foreach_set('material_index', [0, 0, 0, 0, 0, 0, 0, 0, 0, 0, 0, 0, 0, 0, 0, 0, 0, 0, 0, 0, 0, 0, 0, 0, 0, 0, 0, 0, 0, 0, 0, 0, 0, 0, 0, 0, 0, 0, 0, 0, 0, 0, 0, 0, 0, 0, 0, 0, 0, 0, 0, 0, 0, 0, 0, 0, 0, 0, 0, 0, 0, 0, 0, 0, 0, 0, 0, 0, 0, 0, 0, 0, 0, 0, 0, 0, 0, 0, 0, 0, 0, 0, 0, 0, 0, 0, 0, 0, 0, 0, 0, 0, 0, 0, 0, 0, 0, 0, 1, 1, 1, 1, 1, 1, 1, 1, 1, 1, 1, 1, 1, 1, 1, 1, 1, 1, 1, 1, 1, 1, 1, 1, 1, 1, 1, 1, 1, 1, 1, 1, 1, 1, 1, 1, 1, 1, 1, 1, 1, 1, 1, 1, 1, 1, 1, 1, 1, 1, 1, 1, 1, 1, 1, 1, 1, 1, 1, 1, 1, 1, 1, 1, 0, 0, 0, 0, 0, 0, 0, 0, 0, 0, 0, 0, 0, 0, 0, 0, 0, 0, 0, 0, 0, 0, 0, 0, 0, 0, 0, 0, 0, 0, 0, 0, 0, 0, 0, 0, 0, 0, 0, 0, 0, 0, 0, 0, 0, 0, 0, 0, 0, 0, 0, 0, 0, 0, 0, 0, 0, 0, 0, 0, 0, 0, 0, 0, 0, 0, 0, 0, 0, 0, 0, 0, 0, 0, 0, 0, 0, 0, 0, 0, 0, 0, 0, 0, 0, 0, 0, 0, 0, 0, 0, 0, 0, 0, 0, 0, 0, 0, 0, 0, 0, 0, 0, 0, 0, 0, 0, 0, 0, 0, 0, 0, 0, 0, 0, 0, 0, 0, 0, 0, 0, 0, 0, 0, 0, 0, 0, 0, 1, 1, 1, 1, 1, 1, 1, 1, 1, 1, 1, 1, 1, 1, 1, 1, 1, 1, 1, 1, 1, 1, 1, 1, 1, 1, 1, 1, 1, 1, 1, 1, 0, 0, 0, 0, 0, 0, 0, 0, 0, 0, 0, 0, 0, 0, 0, 0, 0, 0, 0, 0, 0, 0, 0, 0, 0, 0, 0, 0, 0, 0, 0, 0])
_uv = me_cylinder.uv_layers.new(name='UVMap')
_uv.uv.foreach_set('vector', [1.0, 0.9709, 1.0, 1.0, 0.9688, 1.0, 0.9688, 0.9709, 0.9688, 0.9709, 0.9688, 1.0, 0.9375, 1.0, 0.9375, 0.9709, 0.9375, 0.9709, 0.9375, 1.0, 0.9062, 1.0, 0.9062, 0.9709, 0.9062, 0.9709, 0.9062, 1.0, 0.875, 1.0, 0.875, 0.9709, 0.875, 0.9709, 0.875, 1.0, 0.8438, 1.0, 0.8438, 0.9709, 0.8438, 0.9709, 0.8438, 1.0, 0.8125, 1.0, 0.8125, 0.9709, 0.8125, 0.9709, 0.8125, 1.0, 0.7812, 1.0, 0.7812, 0.9709, 0.7812, 0.9709, 0.7812, 1.0, 0.75, 1.0, 0.75, 0.9709, 0.75, 0.9709, 0.75, 1.0, 0.7188, 1.0, 0.7188, 0.9709, 0.7188, 0.9709, 0.7188, 1.0, 0.6875, 1.0, 0.6875, 0.9709, 0.6875, 0.9709, 0.6875, 1.0, 0.6562, 1.0, 0.6562, 0.9709, 0.6562, 0.9709, 0.6562, 1.0, 0.625, 1.0, 0.625, 0.9709, 0.625, 0.9709, 0.625, 1.0, 0.5938, 1.0, 0.5938, 0.9709, 0.5938, 0.9709, 0.5938, 1.0, 0.5625, 1.0, 0.5625, 0.9709, 0.5625, 0.9709, 0.5625, 1.0, 0.5312, 1.0, 0.5312, 0.9709, 0.5312, 0.9709, 0.5312, 1.0, 0.5, 1.0, 0.5, 0.9709, 0.5, 0.9709, 0.5, 1.0, 0.4688, 1.0, 0.4688, 0.9709, 0.4688, 0.9709, 0.4688, 1.0, 0.4375, 1.0, 0.4375, 0.9709, 0.4375, 0.9709, 0.4375, 1.0, 0.4062, 1.0, 0.4062, 0.9709, 0.4062, 0.9709, 0.4062, 1.0, 0.375, 1.0, 0.375, 0.9709, 0.375, 0.9709, 0.375, 1.0, 0.3438, 1.0, 0.3438, 0.9709, 0.3438, 0.9709, 0.3438, 1.0, 0.3125, 1.0, 0.3125, 0.9709, 0.3125, 0.9709, 0.3125, 1.0, 0.2812, 1.0, 0.2812, 0.9709, 0.2812, 0.9709, 0.2812, 1.0, 0.25, 1.0, 0.25, 0.9709, 0.25, 0.9709, 0.25, 1.0, 0.2188, 1.0, 0.2188, 0.9709, 0.2188, 0.9709, 0.2188, 1.0, 0.1875, 1.0, 0.1875, 0.9709, 0.1875, 0.9709, 0.1875, 1.0, 0.1562, 1.0, 0.1562, 0.9709, 0.1562, 0.9709, 0.1562, 1.0, 0.125, 1.0, 0.125, 0.9709, 0.125, 0.9709, 0.125, 1.0, 0.09375, 1.0, 0.09375, 0.9709, 0.09375, 0.9709, 0.09375, 1.0, 0.0625, 1.0, 0.0625, 0.9709, 0.4375, 1.0, 0.4688, 1.0, 0.4688, 1.0, 0.4375, 1.0, 0.0625, 0.9709, 0.0625, 1.0, 0.03125, 1.0, 0.03125, 0.9709, 0.03125, 0.9709, 0.03125, 1.0, 0.0, 1.0, 0.0, 0.9709, 0.75, 0.49, 0.7968, 0.4854, 0.8418, 0.4717, 0.8833, 0.4496, 0.9197, 0.4197, 0.9496, 0.3833, 0.9717, 0.3418, 0.9854, 0.2968, 0.99, 0.25, 0.9854, 0.2032, 0.9717, 0.1582, 0.9496, 0.1167, 0.9197, 0.08029, 0.8833, 0.05045, 0.8418, 0.02827, 0.7968, 0.01461, 0.75, 0.01, 0.7032, 0.01461, 0.6582, 0.02827, 0.6167, 0.05045, 0.5803, 0.08029, 0.5504, 0.1167, 0.5283, 0.1582, 0.5146, 0.2032, 0.51, 0.25, 0.5146, 0.2968, 0.5283, 0.3418, 0.5504, 0.3833, 0.5803, 0.4197, 0.6167, 0.4496, 0.6582, 0.4717, 0.7032, 0.4854, 0.2188, 1.0, 0.25, 1.0, 0.25, 1.0, 0.2188, 1.0, 0.1562, 1.0, 0.1875, 1.0, 0.1875, 1.0, 0.1562, 1.0, 0.8438, 1.0, 0.875, 1.0, 0.875, 1.0, 0.8438, 1.0, 0.5625, 1.0, 0.5938, 1.0, 0.5938, 1.0, 0.5625, 1.0, 0.2812, 1.0, 0.3125, 1.0, 0.3125, 1.0, 0.2812, 1.0, 0.9688, 1.0, 1.0, 1.0, 1.0, 1.0, 0.9688, 1.0, 0.0, 1.0, 0.03125, 1.0, 0.03125, 1.0, 0.0, 1.0, 0.6875, 1.0, 0.7188, 1.0, 0.7188, 1.0, 0.6875, 1.0, 0.4062, 1.0, 0.4375, 1.0, 0.4375, 1.0, 0.4062, 1.0, 0.125, 1.0, 0.1562, 1.0, 0.1562, 1.0, 0.125, 1.0, 0.8125, 1.0, 0.8438, 1.0, 0.8438, 1.0, 0.8125, 1.0, 0.5312, 1.0, 0.5625, 1.0, 0.5625, 1.0, 0.5312, 1.0, 0.25, 1.0, 0.2812, 1.0, 0.2812, 1.0, 0.25, 1.0, 0.9375, 1.0, 0.9688, 1.0, 0.9688, 1.0, 0.9375, 1.0, 0.6562, 1.0, 0.6875, 1.0, 0.6875, 1.0, 0.6562, 1.0, 0.375, 1.0, 0.4062, 1.0, 0.4062, 1.0, 0.375, 1.0, 0.09375, 1.0, 0.125, 1.0, 0.125, 1.0, 0.09375, 1.0, 0.7812, 1.0, 0.8125, 1.0, 0.8125, 1.0, 0.7812, 1.0, 0.5, 1.0, 0.5312, 1.0, 0.5312, 1.0, 0.5, 1.0, 0.2188, 1.0, 0.25, 1.0, 0.25, 1.0, 0.2188, 1.0, 0.9062, 1.0, 0.9375, 1.0, 0.9375, 1.0, 0.9062, 1.0, 0.625, 1.0, 0.6562, 1.0, 0.6562, 1.0, 0.625, 1.0, 0.3438, 1.0, 0.375, 1.0, 0.375, 1.0, 0.3438, 1.0, 0.0625, 1.0, 0.09375, 1.0, 0.09375, 1.0, 0.0625, 1.0, 0.75, 1.0, 0.7812, 1.0, 0.7812, 1.0, 0.75, 1.0, 0.4688, 1.0, 0.5, 1.0, 0.5, 1.0, 0.4688, 1.0, 0.1875, 1.0, 0.2188, 1.0, 0.2188, 1.0, 0.1875, 1.0, 0.875, 1.0, 0.9062, 1.0, 0.9062, 1.0, 0.875, 1.0, 0.5938, 1.0, 0.625, 1.0, 0.625, 1.0, 0.5938, 1.0, 0.3125, 1.0, 0.3438, 1.0, 0.3438, 1.0, 0.3125, 1.0, 0.03125, 1.0, 0.0625, 1.0, 0.0625, 1.0, 0.03125, 1.0, 0.7188, 1.0, 0.75, 1.0, 0.75, 1.0, 0.7188, 1.0, 0.2968, 0.4854, 0.25, 0.49, 0.2032, 0.4854, 0.1582, 0.4717, 0.1167, 0.4496, 0.08029, 0.4197, 0.05045, 0.3833, 0.02827, 0.3418, 0.01461, 0.2968, 0.01, 0.25, 0.01461, 0.2032, 0.02827, 0.1582, 0.05045, 0.1167, 0.08029, 0.08029, 0.1167, 0.05045, 0.1582, 0.02827, 0.2032, 0.01461, 0.25, 0.01, 0.2968, 0.01461, 0.3418, 0.02827, 0.3833, 0.05045, 0.4197, 0.08029, 0.4496, 0.1167, 0.4717, 0.1582, 0.4854, 0.2032, 0.49, 0.25, 0.4854, 0.2968, 0.4717, 0.3418, 0.4496, 0.3833, 0.4197, 0.4197, 0.3833, 0.4496, 0.3418, 0.4717, 0.625, 1.0, 0.6562, 1.0, 0.6562, 1.0, 0.625, 1.0, 0.1875, 1.0, 0.2188, 1.0, 0.2188, 1.0, 0.1875, 1.0, 0.5938, 1.0, 0.625, 1.0, 0.625, 1.0, 0.5938, 1.0, 0.1562, 1.0, 0.1875, 1.0, 0.1875, 1.0, 0.1562, 1.0, 0.5625, 1.0, 0.5938, 1.0, 0.5938, 1.0, 0.5625, 1.0, 0.9688, 1.0, 1.0, 1.0, 1.0, 1.0, 0.9688, 1.0, 0.125, 1.0, 0.1562, 1.0, 0.1562, 1.0, 0.125, 1.0, 0.5312, 1.0, 0.5625, 1.0, 0.5625, 1.0, 0.5312, 1.0, 0.9375, 1.0, 0.9688, 1.0, 0.9688, 1.0, 0.9375, 1.0, 0.09375, 1.0, 0.125, 1.0, 0.125, 1.0, 0.09375, 1.0, 0.5, 1.0, 0.5312, 1.0, 0.5312, 1.0, 0.5, 1.0, 0.9062, 1.0, 0.9375, 1.0, 0.9375, 1.0, 0.9062, 1.0, 0.0625, 1.0, 0.09375, 1.0, 0.09375, 1.0, 0.0625, 1.0, 0.4688, 1.0, 0.5, 1.0, 0.5, 1.0, 0.4688, 1.0, 0.875, 1.0, 0.9062, 1.0, 0.9062, 1.0, 0.875, 1.0, 0.03125, 1.0, 0.0625, 1.0, 0.0625, 1.0, 0.03125, 1.0, 0.4375, 1.0, 0.4688, 1.0, 0.4688, 1.0, 0.4375, 1.0, 0.8438, 1.0, 0.875, 1.0, 0.875, 1.0, 0.8438, 1.0, 0.0, 1.0, 0.03125, 1.0, 0.03125, 1.0, 0.0, 1.0, 0.4062, 1.0, 0.4375, 1.0, 0.4375, 1.0, 0.4062, 1.0, 0.8125, 1.0, 0.8438, 1.0, 0.8438, 1.0, 0.8125, 1.0, 0.375, 1.0, 0.4062, 1.0, 0.4062, 1.0, 0.375, 1.0, 0.7812, 1.0, 0.8125, 1.0, 0.8125, 1.0, 0.7812, 1.0, 0.3438, 1.0, 0.375, 1.0, 0.375, 1.0, 0.3438, 1.0, 0.75, 1.0, 0.7812, 1.0, 0.7812, 1.0, 0.75, 1.0, 0.3125, 1.0, 0.3438, 1.0, 0.3438, 1.0, 0.3125, 1.0, 0.7188, 1.0, 0.75, 1.0, 0.75, 1.0, 0.7188, 1.0, 0.2812, 1.0, 0.3125, 1.0, 0.3125, 1.0, 0.2812, 1.0, 0.6875, 1.0, 0.7188, 1.0, 0.7188, 1.0, 0.6875, 1.0, 0.25, 1.0, 0.2812, 1.0, 0.2812, 1.0, 0.25, 1.0, 0.6562, 1.0, 0.6875, 1.0, 0.6875, 1.0, 0.6562, 1.0, 0.03125, 0.6875, 0.03125, 0.75, 0.0, 0.75, 0.0, 0.6875, 0.0625, 0.6875, 0.0625, 0.75, 0.03125, 0.75, 0.03125, 0.6875, 0.09375, 0.6875, 0.09375, 0.75, 0.0625, 0.75, 0.0625, 0.6875, 0.125, 0.6875, 0.125, 0.75, 0.09375, 0.75, 0.09375, 0.6875, 0.1562, 0.6875, 0.1562, 0.75, 0.125, 0.75, 0.125, 0.6875, 0.1875, 0.6875, 0.1875, 0.75, 0.1562, 0.75, 0.1562, 0.6875, 0.2187, 0.6875, 0.2188, 0.75, 0.1875, 0.75, 0.1875, 0.6875, 0.25, 0.6875, 0.25, 0.75, 0.2188, 0.75, 0.2187, 0.6875, 0.2812, 0.6875, 0.2812, 0.75, 0.25, 0.75, 0.25, 0.6875, 0.3125, 0.6875, 0.3125, 0.75, 0.2812, 0.75, 0.2812, 0.6875, 0.3437, 0.6875, 0.3438, 0.75, 0.3125, 0.75, 0.3125, 0.6875, 0.375, 0.6875, 0.375, 0.75, 0.3438, 0.75, 0.3437, 0.6875, 0.4062, 0.6875, 0.4062, 0.75, 0.375, 0.75, 0.375, 0.6875, 0.4375, 0.6875, 0.4375, 0.75, 0.4062, 0.75, 0.4062, 0.6875, 0.4688, 0.6875, 0.4688, 0.75, 0.4375, 0.75, 0.4375, 0.6875, 0.5, 0.6875, 0.5, 0.75, 0.4688, 0.75, 0.4688, 0.6875, 0.5312, 0.6875, 0.5312, 0.75, 0.5, 0.75, 0.5, 0.6875, 0.5625, 0.6875, 0.5625, 0.75, 0.5312, 0.75, 0.5312, 0.6875, 0.5938, 0.6875, 0.5938, 0.75, 0.5625, 0.75, 0.5625, 0.6875, 0.625, 0.6875, 0.625, 0.75, 0.5938, 0.75, 0.5938, 0.6875, 0.6562, 0.6875, 0.6562, 0.75, 0.625, 0.75, 0.625, 0.6875, 0.6875, 0.6875, 0.6875, 0.75, 0.6562, 0.75, 0.6562, 0.6875, 0.7187, 0.6875, 0.7188, 0.75, 0.6875, 0.75, 0.6875, 0.6875, 0.75, 0.6875, 0.75, 0.75, 0.7188, 0.75, 0.7187, 0.6875, 0.7812, 0.6875, 0.7812, 0.75, 0.75, 0.75, 0.75, 0.6875, 0.8125, 0.6875, 0.8125, 0.75, 0.7812, 0.75, 0.7812, 0.6875, 0.8438, 0.6875, 0.8438, 0.75, 0.8125, 0.75, 0.8125, 0.6875, 0.875, 0.6875, 0.875, 0.75, 0.8438, 0.75, 0.8438, 0.6875, 0.9062, 0.6875, 0.9062, 0.75, 0.875, 0.75, 0.875, 0.6875, 0.9375, 0.6875, 0.9375, 0.75, 0.9062, 0.75, 0.9062, 0.6875, 0.9688, 0.6875, 0.9688, 0.75, 0.9375, 0.75, 0.9375, 0.6875, 1.0, 0.6875, 1.0, 0.75, 0.9688, 0.75, 0.9688, 0.6875, 0.03125, 0.8125, 0.03125, 0.875, 0.0, 0.875, 0.0, 0.8125, 0.0625, 0.8125, 0.0625, 0.875, 0.03125, 0.875, 0.03125, 0.8125, 0.09375, 0.8125, 0.09375, 0.875, 0.0625, 0.875, 0.0625, 0.8125, 0.125, 0.8125, 0.125, 0.875, 0.09375, 0.875, 0.09375, 0.8125, 0.1562, 0.8125, 0.1562, 0.875, 0.125, 0.875, 0.125, 0.8125, 0.1875, 0.8125, 0.1875, 0.875, 0.1562, 0.875, 0.1562, 0.8125, 0.2187, 0.8125, 0.2188, 0.875, 0.1875, 0.875, 0.1875, 0.8125, 0.25, 0.8125, 0.25, 0.875, 0.2188, 0.875, 0.2187, 0.8125, 0.2812, 0.8125, 0.2812, 0.875, 0.25, 0.875, 0.25, 0.8125, 0.3125, 0.8125, 0.3125, 0.875, 0.2812, 0.875, 0.2812, 0.8125, 0.3438, 0.8125, 0.3438, 0.875, 0.3125, 0.875, 0.3125, 0.8125, 0.375, 0.8125, 0.375, 0.875, 0.3438, 0.875, 0.3438, 0.8125, 0.4062, 0.8125, 0.4062, 0.875, 0.375, 0.875, 0.375, 0.8125, 0.4375, 0.8125, 0.4375, 0.875, 0.4062, 0.875, 0.4062, 0.8125, 0.4688, 0.8125, 0.4688, 0.875, 0.4375, 0.875, 0.4375, 0.8125, 0.5, 0.8125, 0.5, 0.875, 0.4688, 0.875, 0.4688, 0.8125, 0.5312, 0.8125, 0.5312, 0.875, 0.5, 0.875, 0.5, 0.8125, 0.5625, 0.8125, 0.5625, 0.875, 0.5312, 0.875, 0.5312, 0.8125, 0.5937, 0.8125, 0.5938, 0.875, 0.5625, 0.875, 0.5625, 0.8125, 0.625, 0.8125, 0.625, 0.875, 0.5938, 0.875, 0.5937, 0.8125, 0.6562, 0.8125, 0.6562, 0.875, 0.625, 0.875, 0.625, 0.8125, 0.6875, 0.8125, 0.6875, 0.875, 0.6562, 0.875, 0.6562, 0.8125, 0.7187, 0.8125, 0.7188, 0.875, 0.6875, 0.875, 0.6875, 0.8125, 0.75, 0.8125, 0.75, 0.875, 0.7188, 0.875, 0.7187, 0.8125, 0.7812, 0.8125, 0.7812, 0.875, 0.75, 0.875, 0.75, 0.8125, 0.8125, 0.8125, 0.8125, 0.875, 0.7812, 0.875, 0.7812, 0.8125, 0.8437, 0.8125, 0.8438, 0.875, 0.8125, 0.875, 0.8125, 0.8125, 0.875, 0.8125, 0.875, 0.875, 0.8438, 0.875, 0.8437, 0.8125, 0.9062, 0.8125, 0.9062, 0.875, 0.875, 0.875, 0.875, 0.8125, 0.9375, 0.8125, 0.9375, 0.875, 0.9062, 0.875, 0.9062, 0.8125, 0.9687, 0.8125, 0.9688, 0.875, 0.9375, 0.875, 0.9375, 0.8125, 1.0, 0.8125, 1.0, 0.875, 0.9688, 0.875, 0.9687, 0.8125, 1.0, 0.5, 1.0, 0.625, 0.9688, 0.625, 0.9688, 0.5, 0.9688, 0.5, 0.9688, 0.625, 0.9375, 0.625, 0.9375, 0.5, 0.9375, 0.5, 0.9375, 0.625, 0.9062, 0.625, 0.9062, 0.5, 0.9062, 0.5, 0.9062, 0.625, 0.875, 0.625, 0.875, 0.5, 0.875, 0.5, 0.875, 0.625, 0.8438, 0.625, 0.8438, 0.5, 0.8438, 0.5, 0.8438, 0.625, 0.8125, 0.625, 0.8125, 0.5, 0.8125, 0.5, 0.8125, 0.625, 0.7812, 0.625, 0.7812, 0.5, 0.7812, 0.5, 0.7812, 0.625, 0.75, 0.625, 0.75, 0.5, 0.75, 0.5, 0.75, 0.625, 0.7187, 0.625, 0.7188, 0.5, 0.7188, 0.5, 0.7187, 0.625, 0.6875, 0.625, 0.6875, 0.5, 0.6875, 0.5, 0.6875, 0.625, 0.6562, 0.625, 0.6562, 0.5, 0.6562, 0.5, 0.6562, 0.625, 0.625, 0.625, 0.625, 0.5, 0.625, 0.5, 0.625, 0.625, 0.5937, 0.625, 0.5938, 0.5, 0.5938, 0.5, 0.5937, 0.625, 0.5625, 0.625, 0.5625, 0.5, 0.5625, 0.5, 0.5625, 0.625, 0.5312, 0.625, 0.5312, 0.5, 0.5312, 0.5, 0.5312, 0.625, 0.5, 0.625, 0.5, 0.5, 0.5, 0.5, 0.5, 0.625, 0.4687, 0.625, 0.4688, 0.5, 0.4688, 0.5, 0.4687, 0.625, 0.4375, 0.625, 0.4375, 0.5, 0.4375, 0.5, 0.4375, 0.625, 0.4062, 0.625, 0.4062, 0.5, 0.4062, 0.5, 0.4062, 0.625, 0.375, 0.625, 0.375, 0.5, 0.375, 0.5, 0.375, 0.625, 0.3437, 0.625, 0.3438, 0.5, 0.3438, 0.5, 0.3437, 0.625, 0.3125, 0.625, 0.3125, 0.5, 0.3125, 0.5, 0.3125, 0.625, 0.2812, 0.625, 0.2812, 0.5, 0.2812, 0.5, 0.2812, 0.625, 0.25, 0.625, 0.25, 0.5, 0.25, 0.5, 0.25, 0.625, 0.2187, 0.625, 0.2188, 0.5, 0.2188, 0.5, 0.2187, 0.625, 0.1875, 0.625, 0.1875, 0.5, 0.1875, 0.5, 0.1875, 0.625, 0.1562, 0.625, 0.1562, 0.5, 0.1562, 0.5, 0.1562, 0.625, 0.125, 0.625, 0.125, 0.5, 0.125, 0.5, 0.125, 0.625, 0.09375, 0.625, 0.09375, 0.5, 0.09375, 0.5, 0.09375, 0.625, 0.0625, 0.625, 0.0625, 0.5, 0.0625, 0.5, 0.0625, 0.625, 0.03125, 0.625, 0.03125, 0.5, 0.03125, 0.5, 0.03125, 0.625, 0.0, 0.625, 0.0, 0.5, 1.0, 0.75, 1.0, 0.8125, 0.9687, 0.8125, 0.9688, 0.75, 0.9688, 0.75, 0.9687, 0.8125, 0.9375, 0.8125, 0.9375, 0.75, 0.9375, 0.75, 0.9375, 0.8125, 0.9062, 0.8125, 0.9062, 0.75, 0.9062, 0.75, 0.9062, 0.8125, 0.875, 0.8125, 0.875, 0.75, 0.875, 0.75, 0.875, 0.8125, 0.8437, 0.8125, 0.8438, 0.75, 0.8438, 0.75, 0.8437, 0.8125, 0.8125, 0.8125, 0.8125, 0.75, 0.8125, 0.75, 0.8125, 0.8125, 0.7812, 0.8125, 0.7812, 0.75, 0.7812, 0.75, 0.7812, 0.8125, 0.75, 0.8125, 0.75, 0.75, 0.75, 0.75, 0.75, 0.8125, 0.7187, 0.8125, 0.7188, 0.75, 0.7188, 0.75, 0.7187, 0.8125, 0.6875, 0.8125, 0.6875, 0.75, 0.6875, 0.75, 0.6875, 0.8125, 0.6562, 0.8125, 0.6562, 0.75, 0.6562, 0.75, 0.6562, 0.8125, 0.625, 0.8125, 0.625, 0.75, 0.625, 0.75, 0.625, 0.8125, 0.5937, 0.8125, 0.5938, 0.75, 0.5938, 0.75, 0.5937, 0.8125, 0.5625, 0.8125, 0.5625, 0.75, 0.5625, 0.75, 0.5625, 0.8125, 0.5312, 0.8125, 0.5312, 0.75, 0.5312, 0.75, 0.5312, 0.8125, 0.5, 0.8125, 0.5, 0.75, 0.5, 0.75, 0.5, 0.8125, 0.4688, 0.8125, 0.4688, 0.75, 0.4688, 0.75, 0.4688, 0.8125, 0.4375, 0.8125, 0.4375, 0.75, 0.4375, 0.75, 0.4375, 0.8125, 0.4062, 0.8125, 0.4062, 0.75, 0.4062, 0.75, 0.4062, 0.8125, 0.375, 0.8125, 0.375, 0.75, 0.375, 0.75, 0.375, 0.8125, 0.3438, 0.8125, 0.3438, 0.75, 0.3438, 0.75, 0.3438, 0.8125, 0.3125, 0.8125, 0.3125, 0.75, 0.3125, 0.75, 0.3125, 0.8125, 0.2812, 0.8125, 0.2812, 0.75, 0.2812, 0.75, 0.2812, 0.8125, 0.25, 0.8125, 0.25, 0.75, 0.25, 0.75, 0.25, 0.8125, 0.2187, 0.8125, 0.2188, 0.75, 0.2188, 0.75, 0.2187, 0.8125, 0.1875, 0.8125, 0.1875, 0.75, 0.1875, 0.75, 0.1875, 0.8125, 0.1562, 0.8125, 0.1562, 0.75, 0.1562, 0.75, 0.1562, 0.8125, 0.125, 0.8125, 0.125, 0.75, 0.125, 0.75, 0.125, 0.8125, 0.09375, 0.8125, 0.09375, 0.75, 0.09375, 0.75, 0.09375, 0.8125, 0.0625, 0.8125, 0.0625, 0.75, 0.0625, 0.75, 0.0625, 0.8125, 0.03125, 0.8125, 0.03125, 0.75, 0.03125, 0.75, 0.03125, 0.8125, 0.0, 0.8125, 0.0, 0.75, 1.0, 0.625, 1.0, 0.6875, 0.9688, 0.6875, 0.9688, 0.625, 0.9688, 0.625, 0.9688, 0.6875, 0.9375, 0.6875, 0.9375, 0.625, 0.9375, 0.625, 0.9375, 0.6875, 0.9062, 0.6875, 0.9062, 0.625, 0.9062, 0.625, 0.9062, 0.6875, 0.875, 0.6875, 0.875, 0.625, 0.875, 0.625, 0.875, 0.6875, 0.8438, 0.6875, 0.8438, 0.625, 0.8438, 0.625, 0.8438, 0.6875, 0.8125, 0.6875, 0.8125, 0.625, 0.8125, 0.625, 0.8125, 0.6875, 0.7812, 0.6875, 0.7812, 0.625, 0.7812, 0.625, 0.7812, 0.6875, 0.75, 0.6875, 0.75, 0.625, 0.75, 0.625, 0.75, 0.6875, 0.7187, 0.6875, 0.7187, 0.625, 0.7187, 0.625, 0.7187, 0.6875, 0.6875, 0.6875, 0.6875, 0.625, 0.6875, 0.625, 0.6875, 0.6875, 0.6562, 0.6875, 0.6562, 0.625, 0.6562, 0.625, 0.6562, 0.6875, 0.625, 0.6875, 0.625, 0.625, 0.625, 0.625, 0.625, 0.6875, 0.5938, 0.6875, 0.5937, 0.625, 0.5937, 0.625, 0.5938, 0.6875, 0.5625, 0.6875, 0.5625, 0.625, 0.5625, 0.625, 0.5625, 0.6875, 0.5312, 0.6875, 0.5312, 0.625, 0.5312, 0.625, 0.5312, 0.6875, 0.5, 0.6875, 0.5, 0.625, 0.5, 0.625, 0.5, 0.6875, 0.4688, 0.6875, 0.4687, 0.625, 0.4687, 0.625, 0.4688, 0.6875, 0.4375, 0.6875, 0.4375, 0.625, 0.4375, 0.625, 0.4375, 0.6875, 0.4062, 0.6875, 0.4062, 0.625, 0.4062, 0.625, 0.4062, 0.6875, 0.375, 0.6875, 0.375, 0.625, 0.375, 0.625, 0.375, 0.6875, 0.3437, 0.6875, 0.3437, 0.625, 0.3437, 0.625, 0.3437, 0.6875, 0.3125, 0.6875, 0.3125, 0.625, 0.3125, 0.625, 0.3125, 0.6875, 0.2812, 0.6875, 0.2812, 0.625, 0.2812, 0.625, 0.2812, 0.6875, 0.25, 0.6875, 0.25, 0.625, 0.25, 0.625, 0.25, 0.6875, 0.2187, 0.6875, 0.2187, 0.625, 0.2187, 0.625, 0.2187, 0.6875, 0.1875, 0.6875, 0.1875, 0.625, 0.1875, 0.625, 0.1875, 0.6875, 0.1562, 0.6875, 0.1562, 0.625, 0.1562, 0.625, 0.1562, 0.6875, 0.125, 0.6875, 0.125, 0.625, 0.125, 0.625, 0.125, 0.6875, 0.09375, 0.6875, 0.09375, 0.625, 0.09375, 0.625, 0.09375, 0.6875, 0.0625, 0.6875, 0.0625, 0.625, 0.0625, 0.625, 0.0625, 0.6875, 0.03125, 0.6875, 0.03125, 0.625, 0.03125, 0.625, 0.03125, 0.6875, 0.0, 0.6875, 0.0, 0.625, 0.03125, 0.875, 0.03125, 0.9272, 0.0, 0.9272, 0.0, 0.875, 0.0625, 0.875, 0.0625, 0.9272, 0.03125, 0.9272, 0.03125, 0.875, 0.09375, 0.875, 0.09375, 0.9272, 0.0625, 0.9272, 0.0625, 0.875, 0.125, 0.875, 0.125, 0.9272, 0.09375, 0.9272, 0.09375, 0.875, 0.1562, 0.875, 0.1562, 0.9272, 0.125, 0.9272, 0.125, 0.875, 0.1875, 0.875, 0.1875, 0.9272, 0.1562, 0.9272, 0.1562, 0.875, 0.2188, 0.875, 0.2187, 0.9272, 0.1875, 0.9272, 0.1875, 0.875, 0.25, 0.875, 0.25, 0.9272, 0.2187, 0.9272, 0.2188, 0.875, 0.2812, 0.875, 0.2812, 0.9272, 0.25, 0.9272, 0.25, 0.875, 0.3125, 0.875, 0.3125, 0.9272, 0.2812, 0.9272, 0.2812, 0.875, 0.3438, 0.875, 0.3438, 0.9272, 0.3125, 0.9272, 0.3125, 0.875, 0.375, 0.875, 0.375, 0.9272, 0.3438, 0.9272, 0.3438, 0.875, 0.4062, 0.875, 0.4062, 0.9272, 0.375, 0.9272, 0.375, 0.875, 0.4375, 0.875, 0.4375, 0.9272, 0.4062, 0.9272, 0.4062, 0.875, 0.4688, 0.875, 0.4688, 0.9272, 0.4375, 0.9272, 0.4375, 0.875, 0.5, 0.875, 0.5, 0.9272, 0.4688, 0.9272, 0.4688, 0.875, 0.5312, 0.875, 0.5312, 0.9272, 0.5, 0.9272, 0.5, 0.875, 0.5625, 0.875, 0.5625, 0.9272, 0.5312, 0.9272, 0.5312, 0.875, 0.5938, 0.875, 0.5938, 0.9272, 0.5625, 0.9272, 0.5625, 0.875, 0.625, 0.875, 0.625, 0.9272, 0.5938, 0.9272, 0.5938, 0.875, 0.6562, 0.875, 0.6562, 0.9272, 0.625, 0.9272, 0.625, 0.875, 0.6875, 0.875, 0.6875, 0.9272, 0.6562, 0.9272, 0.6562, 0.875, 0.7188, 0.875, 0.7188, 0.9272, 0.6875, 0.9272, 0.6875, 0.875, 0.75, 0.875, 0.75, 0.9272, 0.7188, 0.9272, 0.7188, 0.875, 0.7812, 0.875, 0.7812, 0.9272, 0.75, 0.9272, 0.75, 0.875, 0.8125, 0.875, 0.8125, 0.9272, 0.7812, 0.9272, 0.7812, 0.875, 0.8438, 0.875, 0.8438, 0.9272, 0.8125, 0.9272, 0.8125, 0.875, 0.875, 0.875, 0.875, 0.9272, 0.8438, 0.9272, 0.8438, 0.875, 0.9062, 0.875, 0.9062, 0.9272, 0.875, 0.9272, 0.875, 0.875, 0.9375, 0.875, 0.9375, 0.9272, 0.9062, 0.9272, 0.9062, 0.875, 0.9688, 0.875, 0.9688, 0.9272, 0.9375, 0.9272, 0.9375, 0.875, 1.0, 0.875, 1.0, 0.9272, 0.9688, 0.9272, 0.9688, 0.875, 0.03125, 0.9272, 0.03125, 0.9709, 0.0, 0.9709, 0.0, 0.9272, 0.0625, 0.9272, 0.0625, 0.9709, 0.03125, 0.9709, 0.03125, 0.9272, 0.09375, 0.9272, 0.09375, 0.9709, 0.0625, 0.9709, 0.0625, 0.9272, 0.125, 0.9272, 0.125, 0.9709, 0.09375, 0.9709, 0.09375, 0.9272, 0.1562, 0.9272, 0.1562, 0.9709, 0.125, 0.9709, 0.125, 0.9272, 0.1875, 0.9272, 0.1875, 0.9709, 0.1562, 0.9709, 0.1562, 0.9272, 0.2187, 0.9272, 0.2188, 0.9709, 0.1875, 0.9709, 0.1875, 0.9272, 0.25, 0.9272, 0.25, 0.9709, 0.2188, 0.9709, 0.2187, 0.9272, 0.2812, 0.9272, 0.2812, 0.9709, 0.25, 0.9709, 0.25, 0.9272, 0.3125, 0.9272, 0.3125, 0.9709, 0.2812, 0.9709, 0.2812, 0.9272, 0.3438, 0.9272, 0.3438, 0.9709, 0.3125, 0.9709, 0.3125, 0.9272, 0.375, 0.9272, 0.375, 0.9709, 0.3438, 0.9709, 0.3438, 0.9272, 0.4062, 0.9272, 0.4062, 0.9709, 0.375, 0.9709, 0.375, 0.9272, 0.4375, 0.9272, 0.4375, 0.9709, 0.4062, 0.9709, 0.4062, 0.9272, 0.4688, 0.9272, 0.4688, 0.9709, 0.4375, 0.9709, 0.4375, 0.9272, 0.5, 0.9272, 0.5, 0.9709, 0.4688, 0.9709, 0.4688, 0.9272, 0.5312, 0.9272, 0.5312, 0.9709, 0.5, 0.9709, 0.5, 0.9272, 0.5625, 0.9272, 0.5625, 0.9709, 0.5312, 0.9709, 0.5312, 0.9272, 0.5938, 0.9272, 0.5938, 0.9709, 0.5625, 0.9709, 0.5625, 0.9272, 0.625, 0.9272, 0.625, 0.9709, 0.5938, 0.9709, 0.5938, 0.9272, 0.6562, 0.9272, 0.6562, 0.9709, 0.625, 0.9709, 0.625, 0.9272, 0.6875, 0.9272, 0.6875, 0.9709, 0.6562, 0.9709, 0.6562, 0.9272, 0.7188, 0.9272, 0.7188, 0.9709, 0.6875, 0.9709, 0.6875, 0.9272, 0.75, 0.9272, 0.75, 0.9709, 0.7188, 0.9709, 0.7188, 0.9272, 0.7812, 0.9272, 0.7812, 0.9709, 0.75, 0.9709, 0.75, 0.9272, 0.8125, 0.9272, 0.8125, 0.9709, 0.7812, 0.9709, 0.7812, 0.9272, 0.8438, 0.9272, 0.8438, 0.9709, 0.8125, 0.9709, 0.8125, 0.9272, 0.875, 0.9272, 0.875, 0.9709, 0.8438, 0.9709, 0.8438, 0.9272, 0.9062, 0.9272, 0.9062, 0.9709, 0.875, 0.9709, 0.875, 0.9272, 0.9375, 0.9272, 0.9375, 0.9709, 0.9062, 0.9709, 0.9062, 0.9272, 0.9688, 0.9272, 0.9688, 0.9709, 0.9375, 0.9709, 0.9375, 0.9272, 1.0, 0.9272, 1.0, 0.9709, 0.9688, 0.9709, 0.9688, 0.9272, 0.6562, 0.625, 0.625, 0.625, 0.625, 0.625, 0.6562, 0.625, 0.2187, 0.625, 0.1875, 0.625, 0.1875, 0.625, 0.2187, 0.625, 0.625, 0.625, 0.5937, 0.625, 0.5937, 0.625, 0.625, 0.625, 0.1875, 0.625, 0.1562, 0.625, 0.1562, 0.625, 0.1875, 0.625, 0.5937, 0.625, 0.5625, 0.625, 0.5625, 0.625, 0.5937, 0.625, 1.0, 0.625, 0.9688, 0.625, 0.9688, 0.625, 1.0, 0.625, 0.1562, 0.625, 0.125, 0.625, 0.125, 0.625, 0.1562, 0.625, 0.5625, 0.625, 0.5312, 0.625, 0.5312, 0.625, 0.5625, 0.625, 0.9688, 0.625, 0.9375, 0.625, 0.9375, 0.625, 0.9688, 0.625, 0.125, 0.625, 0.09375, 0.625, 0.09375, 0.625, 0.125, 0.625, 0.5312, 0.625, 0.5, 0.625, 0.5, 0.625, 0.5312, 0.625, 0.9375, 0.625, 0.9062, 0.625, 0.9062, 0.625, 0.9375, 0.625, 0.09375, 0.625, 0.0625, 0.625, 0.0625, 0.625, 0.09375, 0.625, 0.5, 0.625, 0.4687, 0.625, 0.4687, 0.625, 0.5, 0.625, 0.9062, 0.625, 0.875, 0.625, 0.875, 0.625, 0.9062, 0.625, 0.0625, 0.625, 0.03125, 0.625, 0.03125, 0.625, 0.0625, 0.625, 0.4687, 0.625, 0.4375, 0.625, 0.4375, 0.625, 0.4687, 0.625, 0.875, 0.625, 0.8438, 0.625, 0.8438, 0.625, 0.875, 0.625, 0.03125, 0.625, 0.0, 0.625, 0.0, 0.625, 0.03125, 0.625, 0.4375, 0.625, 0.4062, 0.625, 0.4062, 0.625, 0.4375, 0.625, 0.8438, 0.625, 0.8125, 0.625, 0.8125, 0.625, 0.8438, 0.625, 0.4062, 0.625, 0.375, 0.625, 0.375, 0.625, 0.4062, 0.625, 0.8125, 0.625, 0.7812, 0.625, 0.7812, 0.625, 0.8125, 0.625, 0.375, 0.625, 0.3437, 0.625, 0.3437, 0.625, 0.375, 0.625, 0.7812, 0.625, 0.75, 0.625, 0.75, 0.625, 0.7812, 0.625, 0.3437, 0.625, 0.3125, 0.625, 0.3125, 0.625, 0.3437, 0.625, 0.75, 0.625, 0.7187, 0.625, 0.7187, 0.625, 0.75, 0.625, 0.3125, 0.625, 0.2812, 0.625, 0.2812, 0.625, 0.3125, 0.625, 0.7187, 0.625, 0.6875, 0.625, 0.6875, 0.625, 0.7187, 0.625, 0.2812, 0.625, 0.25, 0.625, 0.25, 0.625, 0.2812, 0.625, 0.6875, 0.625, 0.6562, 0.625, 0.6562, 0.625, 0.6875, 0.625, 0.25, 0.625, 0.2187, 0.625, 0.2187, 0.625, 0.25, 0.625])
me_cylinder.materials.append(mat_lighthouse_wall)
me_cylinder.materials.append(mat_lighthouse_wall_mark)
me_cylinder.use_remesh_fix_poles = True
me_cylinder.use_remesh_preserve_attributes = False
me_cylinder.update()
me_cylinder_001 = bpy.data.meshes.new('Cylinder.001')
me_cylinder_001.from_pydata([(-0.0285, 0.1432, 5.533), (-7.814e-07, 0.5903, 5.092), (-0.05589, 0.1349, 5.533), (0.1152, 0.579, 5.092), (-0.08115, 0.1214, 5.533), (0.2259, 0.5454, 5.092), (-0.1033, 0.1033, 5.533), (0.328, 0.4909, 5.092), (-0.1214, 0.08114, 5.533), (0.4174, 0.4174, 5.092), (-0.1349, 0.05589, 5.533), (0.4909, 0.328, 5.092), (-0.1433, 0.02849, 5.533), (0.5454, 0.2259, 5.092), (-0.1461, 1.742e-09, 5.533), (0.579, 0.1152, 5.092), (-0.1433, -0.02849, 5.533), (0.5903, -2.58e-08, 5.092), (-0.1349, -0.05589, 5.533), (0.579, -0.1152, 5.092), (-0.1214, -0.08114, 5.533), (0.5454, -0.2259, 5.092), (-0.1033, -0.1033, 5.533), (0.4909, -0.328, 5.092), (-0.08115, -0.1214, 5.533), (0.4174, -0.4174, 5.092), (-0.05589, -0.1349, 5.533), (0.328, -0.4909, 5.092), (-0.0285, -0.1432, 5.533), (0.2259, -0.5454, 5.092), (-1.634e-06, -0.1461, 5.533), (0.1152, -0.579, 5.092), (0.02849, -0.1432, 5.533), (-8.33e-07, -0.5903, 5.092), (0.05589, -0.1349, 5.533), (-0.1152, -0.579, 5.092), (0.08114, -0.1214, 5.533), (-0.2259, -0.5454, 5.092), (0.1033, -0.1033, 5.533), (-0.328, -0.4909, 5.092), (0.1214, -0.08114, 5.533), (-0.4174, -0.4174, 5.092), (0.1349, -0.05589, 5.533), (-0.4909, -0.328, 5.092), (0.1432, -0.02849, 5.533), (-0.5454, -0.2259, 5.092), (0.1461, -6.384e-09, 5.533), (-0.579, -0.1152, 5.092), (0.1432, 0.02849, 5.533), (-0.5903, 7.04e-09, 5.092), (0.1349, 0.05589, 5.533), (-0.579, 0.1152, 5.092), (0.1214, 0.08114, 5.533), (-0.5454, 0.2259, 5.092), (0.1033, 0.1033, 5.533), (-0.4909, 0.328, 5.092), (0.08114, 0.1214, 5.533), (-0.4174, 0.4174, 5.092), (0.05589, 0.1349, 5.533), (-0.328, 0.4909, 5.092), (-1.622e-06, 0.1461, 5.533), (-0.2259, 0.5454, 5.092), (0.02849, 0.1432, 5.533), (-0.1152, 0.579, 5.092), (0.1152, 0.579, 5.176), (-7.619e-07, 0.5903, 5.176), (0.2259, 0.5454, 5.176), (0.328, 0.4909, 5.176), (0.4174, 0.4174, 5.176), (0.4909, 0.328, 5.176), (0.5454, 0.2259, 5.176), (0.579, 0.1152, 5.176), (0.5903, -2.58e-08, 5.176), (0.579, -0.1152, 5.176), (0.5454, -0.2259, 5.176), (0.4909, -0.328, 5.176), (0.4174, -0.4174, 5.176), (0.328, -0.4909, 5.176), (0.2259, -0.5454, 5.176), (0.1152, -0.579, 5.176), (-8.135e-07, -0.5903, 5.176), (-0.1152, -0.579, 5.176), (-0.2259, -0.5454, 5.176), (-0.328, -0.4909, 5.176), (-0.4174, -0.4174, 5.176), (-0.4909, -0.328, 5.176), (-0.5454, -0.2259, 5.176), (-0.579, -0.1152, 5.176), (-0.5903, 7.04e-09, 5.176), (-0.579, 0.1152, 5.176), (-0.5454, 0.2259, 5.176), (-0.4909, 0.328, 5.176), (-0.4174, 0.4174, 5.176), (-0.328, 0.4909, 5.176), (-0.2259, 0.5454, 5.176), (-0.1152, 0.579, 5.176), (0.1152, 0.579, 5.176), (-7.619e-07, 0.5903, 5.176), (0.2259, 0.5454, 5.176), (0.328, 0.4909, 5.176), (0.4174, 0.4174, 5.176), (0.4909, 0.328, 5.176), (0.5454, 0.2259, 5.176), (0.579, 0.1152, 5.176), (0.5903, -2.58e-08, 5.176), (0.579, -0.1152, 5.176), (0.5454, -0.2259, 5.176), (0.4909, -0.328, 5.176), (0.4174, -0.4174, 5.176), (0.328, -0.4909, 5.176), (0.2259, -0.5454, 5.176), (0.1152, -0.579, 5.176), (-8.135e-07, -0.5903, 5.176), (-0.1152, -0.579, 5.176), (-0.2259, -0.5454, 5.176), (-0.328, -0.4909, 5.176), (-0.4174, -0.4174, 5.176), (-0.4909, -0.328, 5.176), (-0.5454, -0.2259, 5.176), (-0.579, -0.1152, 5.176), (-0.5903, 7.04e-09, 5.176), (-0.579, 0.1152, 5.176), (-0.5454, 0.2259, 5.176), (-0.4909, 0.328, 5.176), (-0.4174, 0.4174, 5.176), (-0.328, 0.4909, 5.176), (-0.2259, 0.5454, 5.176), (-0.1152, 0.579, 5.176)], [], [(96, 97, 60, 62), (123, 122, 10, 8), (109, 108, 38, 36), (122, 121, 12, 10), (108, 107, 40, 38), (121, 120, 14, 12), (107, 106, 42, 40), (120, 119, 16, 14), (106, 105, 44, 42), (119, 118, 18, 16), (105, 104, 46, 44), (118, 117, 20, 18), (104, 103, 48, 46), (117, 116, 22, 20), (103, 102, 50, 48), (116, 115, 24, 22), (102, 101, 52, 50), (115, 114, 26, 24), (97, 127, 0, 60), (101, 100, 54, 52), (114, 113, 28, 26), (127, 126, 2, 0), (100, 99, 56, 54), (113, 112, 30, 28), (126, 125, 4, 2), (99, 98, 58, 56), (112, 111, 32, 30), (125, 124, 6, 4), (98, 96, 62, 58), (111, 110, 34, 32), (37, 35, 81, 82), (62, 60, 0, 2, 4, 6, 8, 10, 12, 14, 16, 18, 20, 22, 24, 26, 28, 30, 32, 34, 36, 38, 40, 42, 44, 46, 48, 50, 52, 54, 56, 58), (110, 109, 36, 34), (89, 88, 120, 121), (55, 53, 90, 91), (11, 9, 68, 69), (29, 27, 77, 78), (47, 45, 86, 87), (3, 1, 65, 64), (1, 63, 95, 65), (21, 19, 73, 74), (39, 37, 82, 83), (57, 55, 91, 92), (13, 11, 69, 70), (31, 29, 78, 79), (49, 47, 87, 88), (5, 3, 64, 66), (23, 21, 74, 75), (41, 39, 83, 84), (59, 57, 92, 93), (15, 13, 70, 71), (33, 31, 79, 80), (51, 49, 88, 89), (7, 5, 66, 67), (25, 23, 75, 76), (43, 41, 84, 85), (61, 59, 93, 94), (17, 15, 71, 72), (35, 33, 80, 81), (53, 51, 89, 90), (9, 7, 67, 68), (27, 25, 76, 77), (45, 43, 85, 86), (63, 61, 94, 95), (19, 17, 72, 73), (124, 123, 8, 6), (76, 75, 107, 108), (90, 89, 121, 122), (77, 76, 108, 109), (91, 90, 122, 123), (78, 77, 109, 110), (64, 65, 97, 96), (92, 91, 123, 124), (79, 78, 110, 111), (66, 64, 96, 98), (93, 92, 124, 125), (80, 79, 111, 112), (67, 66, 98, 99), (94, 93, 125, 126), (81, 80, 112, 113), (68, 67, 99, 100), (95, 94, 126, 127), (82, 81, 113, 114), (69, 68, 100, 101), (65, 95, 127, 97), (83, 82, 114, 115), (70, 69, 101, 102), (84, 83, 115, 116), (71, 70, 102, 103), (85, 84, 116, 117), (72, 71, 103, 104), (86, 85, 117, 118), (73, 72, 104, 105), (87, 86, 118, 119), (74, 73, 105, 106), (88, 87, 119, 120), (75, 74, 106, 107), (3, 5, 7, 9, 11, 13, 15, 17, 19, 21, 23, 25, 27, 29, 31, 33, 35, 37, 39, 41, 43, 45, 47, 49, 51, 53, 55, 57, 59, 61, 63, 1)])
_uv = me_cylinder_001.uv_layers.new(name='UVMap')
_uv.uv.foreach_set('vector', [0.9688, 1.0, 1.0, 1.0, 1.0, 1.0, 0.9688, 1.0, 0.1562, 1.0, 0.1875, 1.0, 0.1875, 1.0, 0.1562, 1.0, 0.5938, 1.0, 0.625, 1.0, 0.625, 1.0, 0.5938, 1.0, 0.1875, 1.0, 0.2188, 1.0, 0.2188, 1.0, 0.1875, 1.0, 0.625, 1.0, 0.6562, 1.0, 0.6562, 1.0, 0.625, 1.0, 0.2188, 1.0, 0.25, 1.0, 0.25, 1.0, 0.2188, 1.0, 0.6562, 1.0, 0.6875, 1.0, 0.6875, 1.0, 0.6562, 1.0, 0.25, 1.0, 0.2812, 1.0, 0.2812, 1.0, 0.25, 1.0, 0.6875, 1.0, 0.7188, 1.0, 0.7188, 1.0, 0.6875, 1.0, 0.2812, 1.0, 0.3125, 1.0, 0.3125, 1.0, 0.2812, 1.0, 0.7188, 1.0, 0.75, 1.0, 0.75, 1.0, 0.7188, 1.0, 0.3125, 1.0, 0.3438, 1.0, 0.3438, 1.0, 0.3125, 1.0, 0.75, 1.0, 0.7812, 1.0, 0.7812, 1.0, 0.75, 1.0, 0.3438, 1.0, 0.375, 1.0, 0.375, 1.0, 0.3438, 1.0, 0.7812, 1.0, 0.8125, 1.0, 0.8125, 1.0, 0.7812, 1.0, 0.375, 1.0, 0.4062, 1.0, 0.4062, 1.0, 0.375, 1.0, 0.8125, 1.0, 0.8438, 1.0, 0.8438, 1.0, 0.8125, 1.0, 0.4062, 1.0, 0.4375, 1.0, 0.4375, 1.0, 0.4062, 1.0, 0.0, 1.0, 0.03125, 1.0, 0.03125, 1.0, 0.0, 1.0, 0.8438, 1.0, 0.875, 1.0, 0.875, 1.0, 0.8438, 1.0, 0.4375, 1.0, 0.4688, 1.0, 0.4688, 1.0, 0.4375, 1.0, 0.03125, 1.0, 0.0625, 1.0, 0.0625, 1.0, 0.03125, 1.0, 0.875, 1.0, 0.9062, 1.0, 0.9062, 1.0, 0.875, 1.0, 0.4688, 1.0, 0.5, 1.0, 0.5, 1.0, 0.4688, 1.0, 0.0625, 1.0, 0.09375, 1.0, 0.09375, 1.0, 0.0625, 1.0, 0.9062, 1.0, 0.9375, 1.0, 0.9375, 1.0, 0.9062, 1.0, 0.5, 1.0, 0.5312, 1.0, 0.5312, 1.0, 0.5, 1.0, 0.09375, 1.0, 0.125, 1.0, 0.125, 1.0, 0.09375, 1.0, 0.9375, 1.0, 0.9688, 1.0, 0.9688, 1.0, 0.9375, 1.0, 0.5312, 1.0, 0.5625, 1.0, 0.5625, 1.0, 0.5312, 1.0, 0.4375, 1.0, 0.4688, 1.0, 0.4688, 1.0, 0.4375, 1.0, 0.2968, 0.4854, 0.25, 0.49, 0.2032, 0.4854, 0.1582, 0.4717, 0.1167, 0.4496, 0.08029, 0.4197, 0.05045, 0.3833, 0.02827, 0.3418, 0.01461, 0.2968, 0.01, 0.25, 0.01461, 0.2032, 0.02827, 0.1582, 0.05045, 0.1167, 0.08029, 0.08029, 0.1167, 0.05045, 0.1582, 0.02827, 0.2032, 0.01461, 0.25, 0.01, 0.2968, 0.01461, 0.3418, 0.02827, 0.3833, 0.05045, 0.4197, 0.08029, 0.4496, 0.1167, 0.4717, 0.1582, 0.4854, 0.2032, 0.49, 0.25, 0.4854, 0.2968, 0.4717, 0.3418, 0.4496, 0.3833, 0.4197, 0.4197, 0.3833, 0.4496, 0.3418, 0.4717, 0.5625, 1.0, 0.5938, 1.0, 0.5938, 1.0, 0.5625, 1.0, 0.2188, 1.0, 0.25, 1.0, 0.25, 1.0, 0.2188, 1.0, 0.1562, 1.0, 0.1875, 1.0, 0.1875, 1.0, 0.1562, 1.0, 0.8438, 1.0, 0.875, 1.0, 0.875, 1.0, 0.8438, 1.0, 0.5625, 1.0, 0.5938, 1.0, 0.5938, 1.0, 0.5625, 1.0, 0.2812, 1.0, 0.3125, 1.0, 0.3125, 1.0, 0.2812, 1.0, 0.9688, 1.0, 1.0, 1.0, 1.0, 1.0, 0.9688, 1.0, 0.0, 1.0, 0.03125, 1.0, 0.03125, 1.0, 0.0, 1.0, 0.6875, 1.0, 0.7188, 1.0, 0.7188, 1.0, 0.6875, 1.0, 0.4062, 1.0, 0.4375, 1.0, 0.4375, 1.0, 0.4062, 1.0, 0.125, 1.0, 0.1562, 1.0, 0.1562, 1.0, 0.125, 1.0, 0.8125, 1.0, 0.8438, 1.0, 0.8438, 1.0, 0.8125, 1.0, 0.5312, 1.0, 0.5625, 1.0, 0.5625, 1.0, 0.5312, 1.0, 0.25, 1.0, 0.2812, 1.0, 0.2812, 1.0, 0.25, 1.0, 0.9375, 1.0, 0.9688, 1.0, 0.9688, 1.0, 0.9375, 1.0, 0.6562, 1.0, 0.6875, 1.0, 0.6875, 1.0, 0.6562, 1.0, 0.375, 1.0, 0.4062, 1.0, 0.4062, 1.0, 0.375, 1.0, 0.09375, 1.0, 0.125, 1.0, 0.125, 1.0, 0.09375, 1.0, 0.7812, 1.0, 0.8125, 1.0, 0.8125, 1.0, 0.7812, 1.0, 0.5, 1.0, 0.5312, 1.0, 0.5312, 1.0, 0.5, 1.0, 0.2188, 1.0, 0.25, 1.0, 0.25, 1.0, 0.2188, 1.0, 0.9062, 1.0, 0.9375, 1.0, 0.9375, 1.0, 0.9062, 1.0, 0.625, 1.0, 0.6562, 1.0, 0.6562, 1.0, 0.625, 1.0, 0.3438, 1.0, 0.375, 1.0, 0.375, 1.0, 0.3438, 1.0, 0.0625, 1.0, 0.09375, 1.0, 0.09375, 1.0, 0.0625, 1.0, 0.75, 1.0, 0.7812, 1.0, 0.7812, 1.0, 0.75, 1.0, 0.4688, 1.0, 0.5, 1.0, 0.5, 1.0, 0.4688, 1.0, 0.1875, 1.0, 0.2188, 1.0, 0.2188, 1.0, 0.1875, 1.0, 0.875, 1.0, 0.9062, 1.0, 0.9062, 1.0, 0.875, 1.0, 0.5938, 1.0, 0.625, 1.0, 0.625, 1.0, 0.5938, 1.0, 0.3125, 1.0, 0.3438, 1.0, 0.3438, 1.0, 0.3125, 1.0, 0.03125, 1.0, 0.0625, 1.0, 0.0625, 1.0, 0.03125, 1.0, 0.7188, 1.0, 0.75, 1.0, 0.75, 1.0, 0.7188, 1.0, 0.125, 1.0, 0.1562, 1.0, 0.1562, 1.0, 0.125, 1.0, 0.625, 1.0, 0.6562, 1.0, 0.6562, 1.0, 0.625, 1.0, 0.1875, 1.0, 0.2188, 1.0, 0.2188, 1.0, 0.1875, 1.0, 0.5938, 1.0, 0.625, 1.0, 0.625, 1.0, 0.5938, 1.0, 0.1562, 1.0, 0.1875, 1.0, 0.1875, 1.0, 0.1562, 1.0, 0.5625, 1.0, 0.5938, 1.0, 0.5938, 1.0, 0.5625, 1.0, 0.9688, 1.0, 1.0, 1.0, 1.0, 1.0, 0.9688, 1.0, 0.125, 1.0, 0.1562, 1.0, 0.1562, 1.0, 0.125, 1.0, 0.5312, 1.0, 0.5625, 1.0, 0.5625, 1.0, 0.5312, 1.0, 0.9375, 1.0, 0.9688, 1.0, 0.9688, 1.0, 0.9375, 1.0, 0.09375, 1.0, 0.125, 1.0, 0.125, 1.0, 0.09375, 1.0, 0.5, 1.0, 0.5312, 1.0, 0.5312, 1.0, 0.5, 1.0, 0.9062, 1.0, 0.9375, 1.0, 0.9375, 1.0, 0.9062, 1.0, 0.0625, 1.0, 0.09375, 1.0, 0.09375, 1.0, 0.0625, 1.0, 0.4688, 1.0, 0.5, 1.0, 0.5, 1.0, 0.4688, 1.0, 0.875, 1.0, 0.9062, 1.0, 0.9062, 1.0, 0.875, 1.0, 0.03125, 1.0, 0.0625, 1.0, 0.0625, 1.0, 0.03125, 1.0, 0.4375, 1.0, 0.4688, 1.0, 0.4688, 1.0, 0.4375, 1.0, 0.8438, 1.0, 0.875, 1.0, 0.875, 1.0, 0.8438, 1.0, 0.0, 1.0, 0.03125, 1.0, 0.03125, 1.0, 0.0, 1.0, 0.4062, 1.0, 0.4375, 1.0, 0.4375, 1.0, 0.4062, 1.0, 0.8125, 1.0, 0.8438, 1.0, 0.8438, 1.0, 0.8125, 1.0, 0.375, 1.0, 0.4062, 1.0, 0.4062, 1.0, 0.375, 1.0, 0.7812, 1.0, 0.8125, 1.0, 0.8125, 1.0, 0.7812, 1.0, 0.3438, 1.0, 0.375, 1.0, 0.375, 1.0, 0.3438, 1.0, 0.75, 1.0, 0.7812, 1.0, 0.7812, 1.0, 0.75, 1.0, 0.3125, 1.0, 0.3438, 1.0, 0.3438, 1.0, 0.3125, 1.0, 0.7188, 1.0, 0.75, 1.0, 0.75, 1.0, 0.7188, 1.0, 0.2812, 1.0, 0.3125, 1.0, 0.3125, 1.0, 0.2812, 1.0, 0.6875, 1.0, 0.7188, 1.0, 0.7188, 1.0, 0.6875, 1.0, 0.25, 1.0, 0.2812, 1.0, 0.2812, 1.0, 0.25, 1.0, 0.6562, 1.0, 0.6875, 1.0, 0.6875, 1.0, 0.6562, 1.0, 0.9688, 1.0, 0.9375, 1.0, 0.9062, 1.0, 0.875, 1.0, 0.8438, 1.0, 0.8125, 1.0, 0.7812, 1.0, 0.75, 1.0, 0.7188, 1.0, 0.6875, 1.0, 0.6562, 1.0, 0.625, 1.0, 0.5938, 1.0, 0.5625, 1.0, 0.5312, 1.0, 0.5, 1.0, 0.4688, 1.0, 0.4375, 1.0, 0.4062, 1.0, 0.375, 1.0, 0.3438, 1.0, 0.3125, 1.0, 0.2812, 1.0, 0.25, 1.0, 0.2188, 1.0, 0.1875, 1.0, 0.1562, 1.0, 0.125, 1.0, 0.09375, 1.0, 0.0625, 1.0, 0.03125, 1.0, 0.0, 1.0])
me_cylinder_001.materials.append(mat_lighthouse_roof)
me_cylinder_001.use_remesh_fix_poles = True
me_cylinder_001.use_remesh_preserve_attributes = False
me_cylinder_001.update()
me_cylinder_003 = bpy.data.meshes.new('Cylinder.003')
me_cylinder_003.from_pydata([(-7.814e-07, 0.5903, 6.169), (0.1152, 0.579, 6.169), (0.2259, 0.5454, 6.169), (0.328, 0.4909, 6.169), (0.4174, 0.4174, 6.169), (0.4909, 0.328, 6.169), (0.5454, 0.2259, 6.169), (0.579, 0.1152, 6.169), (0.5903, -2.58e-08, 6.169), (0.579, -0.1152, 6.169), (0.5454, -0.2259, 6.169), (0.4909, -0.328, 6.169), (0.4174, -0.4174, 6.169), (0.328, -0.4909, 6.169), (0.2259, -0.5454, 6.169), (0.1152, -0.579, 6.169), (-8.33e-07, -0.5903, 6.169), (-0.1152, -0.579, 6.169), (-0.2259, -0.5454, 6.169), (-0.328, -0.4909, 6.169), (-0.4174, -0.4174, 6.169), (-0.4909, -0.328, 6.169), (-0.5454, -0.2259, 6.169), (-0.579, -0.1152, 6.169), (-0.5903, 7.04e-09, 6.169), (-0.579, 0.1152, 6.169), (-0.5454, 0.2259, 6.169), (-0.4909, 0.328, 6.169), (-0.4174, 0.4174, 6.169), (-0.328, 0.4909, 6.169), (-0.2259, 0.5454, 6.169), (-0.1152, 0.579, 6.169), (0.1152, 0.579, 6.253), (-7.619e-07, 0.5903, 6.253), (0.2259, 0.5454, 6.253), (0.328, 0.4909, 6.253), (0.4174, 0.4174, 6.253), (0.4909, 0.328, 6.253), (0.5454, 0.2259, 6.253), (0.579, 0.1152, 6.253), (0.5903, -2.58e-08, 6.253), (0.579, -0.1152, 6.253), (0.5454, -0.2259, 6.253), (0.4909, -0.328, 6.253), (0.4174, -0.4174, 6.253), (0.328, -0.4909, 6.253), (0.2259, -0.5454, 6.253), (0.1152, -0.579, 6.253), (-8.135e-07, -0.5903, 6.253), (-0.1152, -0.579, 6.253), (-0.2259, -0.5454, 6.253), (-0.328, -0.4909, 6.253), (-0.4174, -0.4174, 6.253), (-0.4909, -0.328, 6.253), (-0.5454, -0.2259, 6.253), (-0.579, -0.1152, 6.253), (-0.5903, 7.04e-09, 6.253), (-0.579, 0.1152, 6.253), (-0.5454, 0.2259, 6.253), (-0.4909, 0.328, 6.253), (-0.4174, 0.4174, 6.253), (-0.328, 0.4909, 6.253), (-0.2259, 0.5454, 6.253), (-0.1152, 0.579, 6.253), (0.1152, 0.579, 7.316), (-7.619e-07, 0.5903, 7.316), (0.2259, 0.5454, 7.316), (0.328, 0.4909, 7.316), (0.4174, 0.4174, 7.316), (0.4909, 0.328, 7.316), (0.5454, 0.2259, 7.316), (0.579, 0.1152, 7.316), (0.5903, -2.58e-08, 7.316), (0.579, -0.1152, 7.316), (0.5454, -0.2259, 7.316), (0.4909, -0.328, 7.316), (0.4174, -0.4174, 7.316), (0.328, -0.4909, 7.316), (0.2259, -0.5454, 7.316), (0.1152, -0.579, 7.316), (-8.135e-07, -0.5903, 7.316), (-0.1152, -0.579, 7.316), (-0.2259, -0.5454, 7.316), (-0.328, -0.4909, 7.316), (-0.4174, -0.4174, 7.316), (-0.4909, -0.328, 7.316), (-0.5454, -0.2259, 7.316), (-0.579, -0.1152, 7.316), (-0.5903, 7.04e-09, 7.316), (-0.579, 0.1152, 7.316), (-0.5454, 0.2259, 7.316), (-0.4909, 0.328, 7.316), (-0.4174, 0.4174, 7.316), (-0.328, 0.4909, 7.316), (-0.2259, 0.5454, 7.316), (-0.1152, 0.579, 7.316)], [], [(18, 17, 49, 50), (57, 56, 88, 89), (27, 26, 58, 59), (5, 4, 36, 37), (14, 13, 45, 46), (23, 22, 54, 55), (1, 0, 33, 32), (0, 31, 63, 33), (10, 9, 41, 42), (19, 18, 50, 51), (28, 27, 59, 60), (6, 5, 37, 38), (15, 14, 46, 47), (24, 23, 55, 56), (2, 1, 32, 34), (11, 10, 42, 43), (20, 19, 51, 52), (29, 28, 60, 61), (7, 6, 38, 39), (16, 15, 47, 48), (25, 24, 56, 57), (3, 2, 34, 35), (12, 11, 43, 44), (21, 20, 52, 53), (30, 29, 61, 62), (8, 7, 39, 40), (17, 16, 48, 49), (26, 25, 57, 58), (4, 3, 35, 36), (13, 12, 44, 45), (22, 21, 53, 54), (31, 30, 62, 63), (9, 8, 40, 41), (64, 65, 95, 94, 93, 92, 91, 90, 89, 88, 87, 86, 85, 84, 83, 82, 81, 80, 79, 78, 77, 76, 75, 74, 73, 72, 71, 70, 69, 68, 67, 66), (44, 43, 75, 76), (58, 57, 89, 90), (45, 44, 76, 77), (59, 58, 90, 91), (46, 45, 77, 78), (32, 33, 65, 64), (60, 59, 91, 92), (47, 46, 78, 79), (34, 32, 64, 66), (61, 60, 92, 93), (48, 47, 79, 80), (35, 34, 66, 67), (62, 61, 93, 94), (49, 48, 80, 81), (36, 35, 67, 68), (63, 62, 94, 95), (50, 49, 81, 82), (37, 36, 68, 69), (33, 63, 95, 65), (51, 50, 82, 83), (38, 37, 69, 70), (52, 51, 83, 84), (39, 38, 70, 71), (53, 52, 84, 85), (40, 39, 71, 72), (54, 53, 85, 86), (41, 40, 72, 73), (55, 54, 86, 87), (42, 41, 73, 74), (56, 55, 87, 88), (43, 42, 74, 75), (1, 2, 3, 4, 5, 6, 7, 8, 9, 10, 11, 12, 13, 14, 15, 16, 17, 18, 19, 20, 21, 22, 23, 24, 25, 26, 27, 28, 29, 30, 31, 0)])
_uv = me_cylinder_003.uv_layers.new(name='UVMap')
_uv.uv.foreach_set('vector', [0.4375, 1.0, 0.4688, 1.0, 0.4688, 1.0, 0.4375, 1.0, 0.2188, 1.0, 0.25, 1.0, 0.25, 1.0, 0.2188, 1.0, 0.1562, 1.0, 0.1875, 1.0, 0.1875, 1.0, 0.1562, 1.0, 0.8438, 1.0, 0.875, 1.0, 0.875, 1.0, 0.8438, 1.0, 0.5625, 1.0, 0.5938, 1.0, 0.5938, 1.0, 0.5625, 1.0, 0.2812, 1.0, 0.3125, 1.0, 0.3125, 1.0, 0.2812, 1.0, 0.9688, 1.0, 1.0, 1.0, 1.0, 1.0, 0.9688, 1.0, 0.0, 1.0, 0.03125, 1.0, 0.03125, 1.0, 0.0, 1.0, 0.6875, 1.0, 0.7188, 1.0, 0.7188, 1.0, 0.6875, 1.0, 0.4062, 1.0, 0.4375, 1.0, 0.4375, 1.0, 0.4062, 1.0, 0.125, 1.0, 0.1562, 1.0, 0.1562, 1.0, 0.125, 1.0, 0.8125, 1.0, 0.8438, 1.0, 0.8438, 1.0, 0.8125, 1.0, 0.5312, 1.0, 0.5625, 1.0, 0.5625, 1.0, 0.5312, 1.0, 0.25, 1.0, 0.2812, 1.0, 0.2812, 1.0, 0.25, 1.0, 0.9375, 1.0, 0.9688, 1.0, 0.9688, 1.0, 0.9375, 1.0, 0.6562, 1.0, 0.6875, 1.0, 0.6875, 1.0, 0.6562, 1.0, 0.375, 1.0, 0.4062, 1.0, 0.4062, 1.0, 0.375, 1.0, 0.09375, 1.0, 0.125, 1.0, 0.125, 1.0, 0.09375, 1.0, 0.7812, 1.0, 0.8125, 1.0, 0.8125, 1.0, 0.7812, 1.0, 0.5, 1.0, 0.5312, 1.0, 0.5312, 1.0, 0.5, 1.0, 0.2188, 1.0, 0.25, 1.0, 0.25, 1.0, 0.2188, 1.0, 0.9062, 1.0, 0.9375, 1.0, 0.9375, 1.0, 0.9062, 1.0, 0.625, 1.0, 0.6562, 1.0, 0.6562, 1.0, 0.625, 1.0, 0.3438, 1.0, 0.375, 1.0, 0.375, 1.0, 0.3438, 1.0, 0.0625, 1.0, 0.09375, 1.0, 0.09375, 1.0, 0.0625, 1.0, 0.75, 1.0, 0.7812, 1.0, 0.7812, 1.0, 0.75, 1.0, 0.4688, 1.0, 0.5, 1.0, 0.5, 1.0, 0.4688, 1.0, 0.1875, 1.0, 0.2188, 1.0, 0.2188, 1.0, 0.1875, 1.0, 0.875, 1.0, 0.9062, 1.0, 0.9062, 1.0, 0.875, 1.0, 0.5938, 1.0, 0.625, 1.0, 0.625, 1.0, 0.5938, 1.0, 0.3125, 1.0, 0.3438, 1.0, 0.3438, 1.0, 0.3125, 1.0, 0.03125, 1.0, 0.0625, 1.0, 0.0625, 1.0, 0.03125, 1.0, 0.7188, 1.0, 0.75, 1.0, 0.75, 1.0, 0.7188, 1.0, 0.2968, 0.4854, 0.25, 0.49, 0.2032, 0.4854, 0.1582, 0.4717, 0.1167, 0.4496, 0.08029, 0.4197, 0.05045, 0.3833, 0.02827, 0.3418, 0.01461, 0.2968, 0.01, 0.25, 0.01461, 0.2032, 0.02827, 0.1582, 0.05045, 0.1167, 0.08029, 0.08029, 0.1167, 0.05045, 0.1582, 0.02827, 0.2032, 0.01461, 0.25, 0.01, 0.2968, 0.01461, 0.3418, 0.02827, 0.3833, 0.05045, 0.4197, 0.08029, 0.4496, 0.1167, 0.4717, 0.1582, 0.4854, 0.2032, 0.49, 0.25, 0.4854, 0.2968, 0.4717, 0.3418, 0.4496, 0.3833, 0.4197, 0.4197, 0.3833, 0.4496, 0.3418, 0.4717, 0.625, 1.0, 0.6562, 1.0, 0.6562, 1.0, 0.625, 1.0, 0.1875, 1.0, 0.2188, 1.0, 0.2188, 1.0, 0.1875, 1.0, 0.5938, 1.0, 0.625, 1.0, 0.625, 1.0, 0.5938, 1.0, 0.1562, 1.0, 0.1875, 1.0, 0.1875, 1.0, 0.1562, 1.0, 0.5625, 1.0, 0.5938, 1.0, 0.5938, 1.0, 0.5625, 1.0, 0.9688, 1.0, 1.0, 1.0, 1.0, 1.0, 0.9688, 1.0, 0.125, 1.0, 0.1562, 1.0, 0.1562, 1.0, 0.125, 1.0, 0.5312, 1.0, 0.5625, 1.0, 0.5625, 1.0, 0.5312, 1.0, 0.9375, 1.0, 0.9688, 1.0, 0.9688, 1.0, 0.9375, 1.0, 0.09375, 1.0, 0.125, 1.0, 0.125, 1.0, 0.09375, 1.0, 0.5, 1.0, 0.5312, 1.0, 0.5312, 1.0, 0.5, 1.0, 0.9062, 1.0, 0.9375, 1.0, 0.9375, 1.0, 0.9062, 1.0, 0.0625, 1.0, 0.09375, 1.0, 0.09375, 1.0, 0.0625, 1.0, 0.4688, 1.0, 0.5, 1.0, 0.5, 1.0, 0.4688, 1.0, 0.875, 1.0, 0.9062, 1.0, 0.9062, 1.0, 0.875, 1.0, 0.03125, 1.0, 0.0625, 1.0, 0.0625, 1.0, 0.03125, 1.0, 0.4375, 1.0, 0.4688, 1.0, 0.4688, 1.0, 0.4375, 1.0, 0.8438, 1.0, 0.875, 1.0, 0.875, 1.0, 0.8438, 1.0, 0.0, 1.0, 0.03125, 1.0, 0.03125, 1.0, 0.0, 1.0, 0.4062, 1.0, 0.4375, 1.0, 0.4375, 1.0, 0.4062, 1.0, 0.8125, 1.0, 0.8438, 1.0, 0.8438, 1.0, 0.8125, 1.0, 0.375, 1.0, 0.4062, 1.0, 0.4062, 1.0, 0.375, 1.0, 0.7812, 1.0, 0.8125, 1.0, 0.8125, 1.0, 0.7812, 1.0, 0.3438, 1.0, 0.375, 1.0, 0.375, 1.0, 0.3438, 1.0, 0.75, 1.0, 0.7812, 1.0, 0.7812, 1.0, 0.75, 1.0, 0.3125, 1.0, 0.3438, 1.0, 0.3438, 1.0, 0.3125, 1.0, 0.7188, 1.0, 0.75, 1.0, 0.75, 1.0, 0.7188, 1.0, 0.2812, 1.0, 0.3125, 1.0, 0.3125, 1.0, 0.2812, 1.0, 0.6875, 1.0, 0.7188, 1.0, 0.7188, 1.0, 0.6875, 1.0, 0.25, 1.0, 0.2812, 1.0, 0.2812, 1.0, 0.25, 1.0, 0.6562, 1.0, 0.6875, 1.0, 0.6875, 1.0, 0.6562, 1.0, 0.9688, 1.0, 0.9375, 1.0, 0.9062, 1.0, 0.875, 1.0, 0.8438, 1.0, 0.8125, 1.0, 0.7812, 1.0, 0.75, 1.0, 0.7188, 1.0, 0.6875, 1.0, 0.6562, 1.0, 0.625, 1.0, 0.5938, 1.0, 0.5625, 1.0, 0.5312, 1.0, 0.5, 1.0, 0.4688, 1.0, 0.4375, 1.0, 0.4062, 1.0, 0.375, 1.0, 0.3438, 1.0, 0.3125, 1.0, 0.2812, 1.0, 0.25, 1.0, 0.2188, 1.0, 0.1875, 1.0, 0.1562, 1.0, 0.125, 1.0, 0.09375, 1.0, 0.0625, 1.0, 0.03125, 1.0, 0.0, 1.0])
me_cylinder_003.materials.append(mat_glass)
me_cylinder_003.use_remesh_fix_poles = True
me_cylinder_003.use_remesh_preserve_attributes = False
me_cylinder_003.update()
me_cube_003 = bpy.data.meshes.new('Cube.003')
me_cube_003.from_pydata([(1.0, 1.0, -0.3245), (-1.844, 0.5047, -0.4955), (1.289, -1.0, -0.5554), (-0.4955, 0.2501, -1.0), (-1.0, 1.0, -0.3245), (-1.844, 0.5047, -0.3245), (-1.423, -1.0, -0.3245), (2.048, 0.5047, -0.3245), (0.4955, 0.4955, -1.0), (1.0, 1.0, -0.4955), (0.4955, -0.4955, -0.8379), (1.289, -1.0, -0.7264), (-1.0, 1.0, -0.4955), (-0.4955, 0.4955, -1.0), (-0.4955, -0.4955, -1.176), (-1.423, -1.0, -0.4955), (0.4955, 0.2501, -1.639), (2.048, 0.5047, -0.4955), (0.4955, -0.03794, -1.477), (-1.844, -0.07657, -0.3245), (2.048, -0.07657, -0.3245), (-1.844, -0.07657, -0.4955), (-0.4955, -0.03794, -1.962), (2.048, -0.07657, -0.4955), (-0.4732, -2.091, -0.3245), (-0.4732, 1.945, -0.3245), (-0.2345, 0.4955, -1.375), (-0.4732, 1.945, -0.4955), (-0.2345, -0.7763, -1.364), (-0.4732, -2.091, -0.4955), (-0.2345, 0.2501, -1.375), (-0.4732, 0.5047, -0.3245), (-0.2345, -0.03794, -1.176), (-1.317, -0.07657, -0.3245), (0.1452, 1.945, -0.3245), (0.1452, 1.945, -0.4955), (0.07194, -0.4955, -0.8379), (0.1452, 0.5047, -0.3245), (0.1452, -0.07657, -0.3245), (0.1452, -2.091, -0.3245), (0.07194, 0.4955, -1.375), (0.1452, -2.091, -0.4955), (0.07194, 0.2501, -2.587), (0.07194, -0.03794, -1.477)], [], [(33, 19, 6, 24), (1, 5, 4, 12), (18, 16, 17, 23), (29, 24, 6, 15), (43, 18, 10, 36), (23, 20, 2, 11), (22, 14, 15, 21), (26, 13, 12, 27), (36, 10, 11, 41), (16, 8, 9, 17), (35, 34, 0, 9), (13, 3, 1, 12), (9, 0, 7, 17), (40, 8, 16, 42), (21, 19, 5, 1), (25, 4, 5, 31), (15, 6, 19, 21), (3, 22, 21, 1), (17, 7, 20, 23), (42, 16, 18, 43), (10, 18, 23, 11), (31, 5, 19, 33), (37, 31, 33, 38), (3, 30, 32, 22), (34, 25, 31, 37), (13, 26, 30, 3), (12, 4, 25, 27), (14, 28, 29, 15), (40, 26, 27, 35), (22, 32, 28, 14), (41, 39, 24, 29), (38, 33, 24, 39), (20, 38, 39, 2), (11, 2, 39, 41), (8, 40, 35, 9), (0, 34, 37, 7), (7, 37, 38, 20), (30, 42, 43, 32), (26, 40, 42, 30), (27, 25, 34, 35), (28, 36, 41, 29), (32, 43, 36, 28)])
me_cube_003.polygons.foreach_set('material_index', [2, 0, 0, 0, 0, 0, 0, 0, 0, 0, 0, 0, 0, 0, 0, 2, 0, 0, 0, 0, 0, 2, 2, 0, 2, 0, 0, 0, 0, 0, 0, 2, 2, 0, 0, 2, 2, 0, 0, 0, 0, 0])
_uv = me_cube_003.uv_layers.new(name='UVMap')
_uv.uv.foreach_set('vector', [0.8091, 0.6346, 0.875, 0.6346, 0.875, 0.75, 0.8091, 0.75, 0.4381, 0.1881, 0.625, 0.1881, 0.625, 0.25, 0.4381, 0.25, 0.3119, 0.6297, 0.3119, 0.5937, 0.4381, 0.5619, 0.4381, 0.6346, 0.4381, 0.9341, 0.625, 0.9341, 0.625, 1.0, 0.4381, 1.0, 0.259, 0.6297, 0.3119, 0.6297, 0.3119, 0.6869, 0.259, 0.6869, 0.4381, 0.6346, 0.625, 0.6346, 0.625, 0.75, 0.4381, 0.75, 0.1881, 0.6297, 0.1881, 0.6869, 0.125, 0.75, 0.125, 0.6346, 0.2207, 0.5631, 0.1881, 0.5631, 0.125, 0.5, 0.1909, 0.5, 0.259, 0.6869, 0.3119, 0.6869, 0.375, 0.75, 0.2681, 0.75, 0.3119, 0.5937, 0.3119, 0.5631, 0.4381, 0.5, 0.4381, 0.5619, 0.4381, 0.3931, 0.625, 0.3931, 0.625, 0.5, 0.4381, 0.5, 0.1881, 0.5631, 0.1881, 0.5937, 0.125, 0.5619, 0.125, 0.5, 0.4381, 0.5, 0.625, 0.5, 0.625, 0.5619, 0.4381, 0.5619, 0.259, 0.5631, 0.3119, 0.5631, 0.3119, 0.5937, 0.259, 0.5937, 0.4381, 0.1154, 0.625, 0.1154, 0.625, 0.1881, 0.4381, 0.1881, 0.8091, 0.5, 0.875, 0.5, 0.875, 0.5619, 0.8091, 0.5619, 0.4381, 0.0, 0.625, 0.0, 0.625, 0.1154, 0.4381, 0.1154, 0.1881, 0.5937, 0.1881, 0.6297, 0.125, 0.6346, 0.125, 0.5619, 0.4381, 0.5619, 0.625, 0.5619, 0.625, 0.6346, 0.4381, 0.6346, 0.259, 0.5937, 0.3119, 0.5937, 0.3119, 0.6297, 0.259, 0.6297, 0.3119, 0.6869, 0.3119, 0.6297, 0.4381, 0.6346, 0.4381, 0.75, 0.8091, 0.5619, 0.875, 0.5619, 0.875, 0.6346, 0.8091, 0.6346, 0.7319, 0.5619, 0.8091, 0.5619, 0.8091, 0.6346, 0.7319, 0.6346, 0.1881, 0.5937, 0.2207, 0.5937, 0.2207, 0.6297, 0.1881, 0.6297, 0.7319, 0.5, 0.8091, 0.5, 0.8091, 0.5619, 0.7319, 0.5619, 0.1881, 0.5631, 0.2207, 0.5631, 0.2207, 0.5937, 0.1881, 0.5937, 0.4381, 0.25, 0.625, 0.25, 0.625, 0.3159, 0.4381, 0.3159, 0.1881, 0.6869, 0.2207, 0.6869, 0.1909, 0.75, 0.125, 0.75, 0.259, 0.5631, 0.2207, 0.5631, 0.1909, 0.5, 0.2681, 0.5, 0.1881, 0.6297, 0.2207, 0.6297, 0.2207, 0.6869, 0.1881, 0.6869, 0.4381, 0.8569, 0.625, 0.8569, 0.625, 0.9341, 0.4381, 0.9341, 0.7319, 0.6346, 0.8091, 0.6346, 0.8091, 0.75, 0.7319, 0.75, 0.625, 0.6346, 0.7319, 0.6346, 0.7319, 0.75, 0.625, 0.75, 0.4381, 0.75, 0.625, 0.75, 0.625, 0.8569, 0.4381, 0.8569, 0.3119, 0.5631, 0.259, 0.5631, 0.2681, 0.5, 0.375, 0.5, 0.625, 0.5, 0.7319, 0.5, 0.7319, 0.5619, 0.625, 0.5619, 0.625, 0.5619, 0.7319, 0.5619, 0.7319, 0.6346, 0.625, 0.6346, 0.2207, 0.5937, 0.259, 0.5937, 0.259, 0.6297, 0.2207, 0.6297, 0.2207, 0.5631, 0.259, 0.5631, 0.259, 0.5937, 0.2207, 0.5937, 0.4381, 0.3159, 0.625, 0.3159, 0.625, 0.3931, 0.4381, 0.3931, 0.2207, 0.6869, 0.259, 0.6869, 0.2681, 0.75, 0.1909, 0.75, 0.2207, 0.6297, 0.259, 0.6297, 0.259, 0.6869, 0.2207, 0.6869])
me_cube_003.materials.append(mat_rock)
me_cube_003.materials.append(mat_grass)
me_cube_003.materials.append(mat_sand)
me_cube_003.materials.append(mat_water)
me_cube_003.use_remesh_preserve_volume = False
me_cube_003.use_remesh_preserve_attributes = False
me_cube_003.use_mirror_vertex_groups = False
me_cube_003.update()
me_cylinder_007 = bpy.data.meshes.new('Cylinder.007')
me_cylinder_007.from_pydata([(0.0, 1.0, -1.0), (-0.09437, 0.9637, 1.0), (0.1951, 0.9808, -1.0), (0.1007, 0.9735, 1.0), (0.3827, 0.9239, -1.0), (0.2883, 0.9369, 1.0), (0.5556, 0.8315, -1.0), (0.5329, 0.7036, 1.0), (0.7071, 0.7071, -1.0), (0.6845, 0.6408, 1.0), (0.8315, 0.5556, -1.0), (0.9229, 0.4647, 1.0), (0.9239, 0.3827, -1.0), (1.015, 0.3827, 1.0), (0.9808, 0.1951, -1.0), (1.072, 0.1951, 1.0), (1.0, -4.371e-08, -1.0), (1.091, -4.371e-08, 1.0), (0.9808, -0.1951, -1.0), (1.072, -0.1365, 1.0), (0.9239, -0.3827, -1.0), (1.004, -0.437, 1.0), (0.8315, -0.5556, -1.0), (0.8403, -0.6099, 1.0), (0.7071, -0.7071, -1.0), (0.7159, -0.7614, 1.0), (0.5556, -0.8315, -1.0), (0.4612, -0.9057, 1.0), (0.3827, -0.9239, -1.0), (0.3827, -1.01, 1.0), (0.1951, -0.9808, -1.0), (0.1951, -1.067, 1.0), (-8.742e-08, -1.133, -1.0), (-8.742e-08, -1.086, 1.0), (-0.1951, -0.9629, -1.0), (-0.1951, -0.9629, 1.0), (-0.3827, -0.906, -1.0), (-0.3827, -0.906, 1.0), (-0.5556, -0.8315, -1.0), (-0.5556, -0.8315, 1.0), (-0.7071, -0.7071, -1.0), (-0.7071, -0.7071, 1.0), (-0.8315, -0.5556, -1.0), (-0.8315, -0.5556, 1.0), (-0.9239, -0.3827, -1.0), (-0.9239, -0.3827, 1.0), (-0.9808, -0.1951, -1.0), (-0.9808, -0.1951, 1.0), (-1.0, 1.192e-08, -1.0), (-1.0, 1.192e-08, 1.0), (-0.9808, 0.1951, -1.0), (-0.9808, 0.1951, 1.0), (-0.9239, 0.3827, -1.0), (-0.9239, 0.3827, 1.0), (-0.8012, 0.49, -1.0), (-0.8012, 0.49, 1.0), (-0.6768, 0.6415, -1.0), (-0.6768, 0.6415, 1.0), (-0.5556, 0.7854, -1.0), (-0.5253, 0.7255, 1.0), (-0.3827, 0.9239, -1.0), (-0.3827, 0.8834, 1.0), (-0.1951, 0.9808, -1.0), (-0.1951, 0.9403, 1.0)], [], [(0, 1, 3, 2), (2, 3, 5, 4), (4, 5, 7, 6), (6, 7, 9, 8), (8, 9, 11, 10), (10, 11, 13, 12), (12, 13, 15, 14), (14, 15, 17, 16), (16, 17, 19, 18), (18, 19, 21, 20), (20, 21, 23, 22), (22, 23, 25, 24), (24, 25, 27, 26), (26, 27, 29, 28), (28, 29, 31, 30), (30, 31, 33, 32), (32, 33, 35, 34), (34, 35, 37, 36), (36, 37, 39, 38), (38, 39, 41, 40), (40, 41, 43, 42), (42, 43, 45, 44), (44, 45, 47, 46), (46, 47, 49, 48), (48, 49, 51, 50), (50, 51, 53, 52), (52, 53, 55, 54), (54, 55, 57, 56), (56, 57, 59, 58), (58, 59, 61, 60), (3, 1, 63, 61, 59, 57, 55, 53, 51, 49, 47, 45, 43, 41, 39, 37, 35, 33, 31, 29, 27, 25, 23, 21, 19, 17, 15, 13, 11, 9, 7, 5), (60, 61, 63, 62), (62, 63, 1, 0), (0, 2, 4, 6, 8, 10, 12, 14, 16, 18, 20, 22, 24, 26, 28, 30, 32, 34, 36, 38, 40, 42, 44, 46, 48, 50, 52, 54, 56, 58, 60, 62)])
_uv = me_cylinder_007.uv_layers.new(name='UVMap')
_uv.uv.foreach_set('vector', [1.0, 0.5, 1.0, 1.0, 0.9688, 1.0, 0.9688, 0.5, 0.9688, 0.5, 0.9688, 1.0, 0.9375, 1.0, 0.9375, 0.5, 0.9375, 0.5, 0.9375, 1.0, 0.9062, 1.0, 0.9062, 0.5, 0.9062, 0.5, 0.9062, 1.0, 0.875, 1.0, 0.875, 0.5, 0.875, 0.5, 0.875, 1.0, 0.8438, 1.0, 0.8438, 0.5, 0.8438, 0.5, 0.8438, 1.0, 0.8125, 1.0, 0.8125, 0.5, 0.8125, 0.5, 0.8125, 1.0, 0.7812, 1.0, 0.7812, 0.5, 0.7812, 0.5, 0.7812, 1.0, 0.75, 1.0, 0.75, 0.5, 0.75, 0.5, 0.75, 1.0, 0.7188, 1.0, 0.7188, 0.5, 0.7188, 0.5, 0.7188, 1.0, 0.6875, 1.0, 0.6875, 0.5, 0.6875, 0.5, 0.6875, 1.0, 0.6562, 1.0, 0.6562, 0.5, 0.6562, 0.5, 0.6562, 1.0, 0.625, 1.0, 0.625, 0.5, 0.625, 0.5, 0.625, 1.0, 0.5938, 1.0, 0.5938, 0.5, 0.5938, 0.5, 0.5938, 1.0, 0.5625, 1.0, 0.5625, 0.5, 0.5625, 0.5, 0.5625, 1.0, 0.5312, 1.0, 0.5312, 0.5, 0.5312, 0.5, 0.5312, 1.0, 0.5, 1.0, 0.5, 0.5, 0.5, 0.5, 0.5, 1.0, 0.4688, 1.0, 0.4688, 0.5, 0.4688, 0.5, 0.4688, 1.0, 0.4375, 1.0, 0.4375, 0.5, 0.4375, 0.5, 0.4375, 1.0, 0.4062, 1.0, 0.4062, 0.5, 0.4062, 0.5, 0.4062, 1.0, 0.375, 1.0, 0.375, 0.5, 0.375, 0.5, 0.375, 1.0, 0.3438, 1.0, 0.3438, 0.5, 0.3438, 0.5, 0.3438, 1.0, 0.3125, 1.0, 0.3125, 0.5, 0.3125, 0.5, 0.3125, 1.0, 0.2812, 1.0, 0.2812, 0.5, 0.2812, 0.5, 0.2812, 1.0, 0.25, 1.0, 0.25, 0.5, 0.25, 0.5, 0.25, 1.0, 0.2188, 1.0, 0.2188, 0.5, 0.2188, 0.5, 0.2188, 1.0, 0.1875, 1.0, 0.1875, 0.5, 0.1875, 0.5, 0.1875, 1.0, 0.1562, 1.0, 0.1562, 0.5, 0.1562, 0.5, 0.1562, 1.0, 0.125, 1.0, 0.125, 0.5, 0.125, 0.5, 0.125, 1.0, 0.09375, 1.0, 0.09375, 0.5, 0.09375, 0.5, 0.09375, 1.0, 0.0625, 1.0, 0.0625, 0.5, 0.2968, 0.4854, 0.25, 0.49, 0.2032, 0.4854, 0.1582, 0.4717, 0.1167, 0.4496, 0.08029, 0.4197, 0.05045, 0.3833, 0.02827, 0.3418, 0.01461, 0.2968, 0.01, 0.25, 0.01461, 0.2032, 0.02827, 0.1582, 0.05045, 0.1167, 0.08029, 0.08029, 0.1167, 0.05045, 0.1582, 0.02827, 0.2032, 0.01461, 0.25, 0.01, 0.2968, 0.01461, 0.3418, 0.02827, 0.3833, 0.05045, 0.4197, 0.08029, 0.4496, 0.1167, 0.4717, 0.1582, 0.4854, 0.2032, 0.49, 0.25, 0.4854, 0.2968, 0.4717, 0.3418, 0.4496, 0.3833, 0.4197, 0.4197, 0.3833, 0.4496, 0.3418, 0.4717, 0.0625, 0.5, 0.0625, 1.0, 0.03125, 1.0, 0.03125, 0.5, 0.03125, 0.5, 0.03125, 1.0, 0.0, 1.0, 0.0, 0.5, 0.75, 0.49, 0.7968, 0.4854, 0.8418, 0.4717, 0.8833, 0.4496, 0.9197, 0.4197, 0.9496, 0.3833, 0.9717, 0.3418, 0.9854, 0.2968, 0.99, 0.25, 0.9854, 0.2032, 0.9717, 0.1582, 0.9496, 0.1167, 0.9197, 0.08029, 0.8833, 0.05045, 0.8418, 0.02827, 0.7968, 0.01461, 0.75, 0.01, 0.7032, 0.01461, 0.6582, 0.02827, 0.6167, 0.05045, 0.5803, 0.08029, 0.5504, 0.1167, 0.5283, 0.1582, 0.5146, 0.2032, 0.51, 0.25, 0.5146, 0.2968, 0.5283, 0.3418, 0.5504, 0.3833, 0.5803, 0.4197, 0.6167, 0.4496, 0.6582, 0.4717, 0.7032, 0.4854])
me_cylinder_007.materials.append(mat_water)
me_cylinder_007.use_remesh_fix_poles = True
me_cylinder_007.use_remesh_preserve_attributes = False
me_cylinder_007.update()
me_plane = bpy.data.meshes.new('Plane')
me_plane.from_pydata([(-6.56, -0.2895, -0.4167), (1.0, -1.023, -0.3878), (-6.417, 0.2334, -0.3782), (1.0, 0.9613, -0.3513), (-6.818, -0.1574, -0.3033), (1.0, -0.545, -0.1216), (1.0, 0.5557, -0.2285), (-6.712, 0.1181, -0.3033), (-6.818, -0.05009, -0.3033), (1.0, -0.08875, -0.1848), (-6.66, -0.2421, -0.3033), (1.0, -0.8197, -0.3067), (1.0, 0.7436, -0.1545), (-6.615, 0.1662, -0.3033), (1.0, 0.2725, -0.02815), (-6.712, 0.04243, -0.3033)], [], [(13, 12, 3, 2), (10, 11, 5, 4), (15, 14, 6, 7), (4, 5, 9, 8), (0, 1, 11, 10), (7, 6, 12, 13), (8, 9, 14, 15)])
_uv = me_plane.uv_layers.new(name='UVMap')
_uv.uv.foreach_set('vector', [0.0, 0.8895, 1.0, 0.8895, 1.0, 1.0, 0.0, 1.0, 0.0, 0.09251, 1.0, 0.09251, 1.0, 0.2579, 0.0, 0.2579, 0.0, 0.6479, 1.0, 0.6479, 1.0, 0.7956, 0.0, 0.7956, 0.0, 0.2579, 1.0, 0.2579, 1.0, 0.4673, 0.0, 0.4673, 0.0, 0.0, 1.0, 0.0, 1.0, 0.09251, 0.0, 0.09251, 0.0, 0.7956, 1.0, 0.7956, 1.0, 0.8895, 0.0, 0.8895, 0.0, 0.4673, 1.0, 0.4673, 1.0, 0.6479, 0.0, 0.6479])
me_plane.materials.append(mat_water)
me_plane.use_remesh_fix_poles = True
me_plane.use_remesh_preserve_attributes = False
me_plane.update()
me_cube_001 = bpy.data.meshes.new('Cube.001')
me_cube_001.from_pydata([(0.07443, 1.0, -0.3245), (-1.844, 0.5047, -0.4955), (1.289, -1.0, -0.5554), (-0.4955, 0.2501, -1.0), (-1.0, 1.0, -0.3245), (-1.844, 0.5047, -0.3245), (-1.423, -0.2004, 1.227), (1.122, 0.5047, -0.3245), (0.4955, 0.4955, -1.0), (0.07443, 1.0, -0.4955), (0.4955, -0.4955, -2.316), (1.289, -1.0, -0.7264), (-1.0, 1.0, -0.4955), (-0.4955, 0.4955, -1.0), (-0.4955, -0.4955, -2.654), (-1.423, -1.668, -0.4955), (0.4955, 0.2501, -3.117), (1.122, 0.5047, -0.4955), (0.4955, -0.03794, -2.955), (-1.844, -0.07657, -0.3245), (1.122, -0.07657, -0.3245), (-1.844, -0.07657, -0.4955), (-0.4955, -0.03794, -3.44), (1.122, -0.07657, -0.4955), (-0.4732, -1.959, -0.3245), (-0.4732, 1.269, -0.3245), (-0.2345, 0.4955, -1.375), (-0.4732, 1.269, -0.4955), (-0.2345, -0.7763, -2.842), (-0.4732, -1.959, -0.4955), (-0.2345, 0.2501, -2.853), (-0.4732, 0.5047, 0.9625), (-0.2345, -0.03794, -1.176), (-1.322, 0.07568, 1.078), (0.1452, 1.269, -0.3245), (0.1452, 1.269, -0.4955), (0.07194, -1.164, -0.8379), (0.03667, 0.5825, 0.9001), (0.1452, -0.07657, 0.9625), (0.1452, -1.959, -0.3245), (0.07194, 0.4955, -1.375), (0.1452, -1.959, -0.4955), (0.07194, 0.2501, -4.065), (0.07194, -0.03794, -2.955)], [], [(33, 19, 6, 24), (1, 5, 4, 12), (18, 16, 17, 23), (29, 24, 6, 15), (43, 18, 10, 36), (23, 20, 2, 11), (22, 14, 15, 21), (26, 13, 12, 27), (36, 10, 11, 41), (16, 8, 9, 17), (35, 34, 0, 9), (13, 3, 1, 12), (9, 0, 7, 17), (40, 8, 16, 42), (21, 19, 5, 1), (25, 4, 5, 31), (15, 6, 19, 21), (3, 22, 21, 1), (17, 7, 20, 23), (42, 16, 18, 43), (10, 18, 23, 11), (31, 5, 19, 33), (37, 31, 33, 38), (3, 30, 32, 22), (34, 25, 31, 37), (13, 26, 30, 3), (12, 4, 25, 27), (14, 28, 29, 15), (40, 26, 27, 35), (22, 32, 28, 14), (41, 39, 24, 29), (38, 33, 24, 39), (20, 38, 39, 2), (11, 2, 39, 41), (8, 40, 35, 9), (0, 34, 37, 7), (7, 37, 38, 20), (30, 42, 43, 32), (26, 40, 42, 30), (27, 25, 34, 35), (28, 36, 41, 29), (32, 43, 36, 28)])
_uv = me_cube_001.uv_layers.new(name='UVMap')
_uv.uv.foreach_set('vector', [0.8091, 0.6346, 0.875, 0.6346, 0.875, 0.75, 0.8091, 0.75, 0.4381, 0.1881, 0.625, 0.1881, 0.625, 0.25, 0.4381, 0.25, 0.3119, 0.6297, 0.3119, 0.5937, 0.4381, 0.5619, 0.4381, 0.6346, 0.4381, 0.9341, 0.625, 0.9341, 0.625, 1.0, 0.4381, 1.0, 0.259, 0.6297, 0.3119, 0.6297, 0.3119, 0.6869, 0.259, 0.6869, 0.4381, 0.6346, 0.625, 0.6346, 0.625, 0.75, 0.4381, 0.75, 0.1881, 0.6297, 0.1881, 0.6869, 0.125, 0.75, 0.125, 0.6346, 0.2207, 0.5631, 0.1881, 0.5631, 0.125, 0.5, 0.1909, 0.5, 0.259, 0.6869, 0.3119, 0.6869, 0.375, 0.75, 0.2681, 0.75, 0.3119, 0.5937, 0.3119, 0.5631, 0.4381, 0.5, 0.4381, 0.5619, 0.4381, 0.3931, 0.625, 0.3931, 0.625, 0.5, 0.4381, 0.5, 0.1881, 0.5631, 0.1881, 0.5937, 0.125, 0.5619, 0.125, 0.5, 0.4381, 0.5, 0.625, 0.5, 0.625, 0.5619, 0.4381, 0.5619, 0.259, 0.5631, 0.3119, 0.5631, 0.3119, 0.5937, 0.259, 0.5937, 0.4381, 0.1154, 0.625, 0.1154, 0.625, 0.1881, 0.4381, 0.1881, 0.8091, 0.5, 0.875, 0.5, 0.875, 0.5619, 0.8091, 0.5619, 0.4381, 0.0, 0.625, 0.0, 0.625, 0.1154, 0.4381, 0.1154, 0.1881, 0.5937, 0.1881, 0.6297, 0.125, 0.6346, 0.125, 0.5619, 0.4381, 0.5619, 0.625, 0.5619, 0.625, 0.6346, 0.4381, 0.6346, 0.259, 0.5937, 0.3119, 0.5937, 0.3119, 0.6297, 0.259, 0.6297, 0.3119, 0.6869, 0.3119, 0.6297, 0.4381, 0.6346, 0.4381, 0.75, 0.8091, 0.5619, 0.875, 0.5619, 0.875, 0.6346, 0.8091, 0.6346, 0.7319, 0.5619, 0.8091, 0.5619, 0.8091, 0.6346, 0.7319, 0.6346, 0.1881, 0.5937, 0.2207, 0.5937, 0.2207, 0.6297, 0.1881, 0.6297, 0.7319, 0.5, 0.8091, 0.5, 0.8091, 0.5619, 0.7319, 0.5619, 0.1881, 0.5631, 0.2207, 0.5631, 0.2207, 0.5937, 0.1881, 0.5937, 0.4381, 0.25, 0.625, 0.25, 0.625, 0.3159, 0.4381, 0.3159, 0.1881, 0.6869, 0.2207, 0.6869, 0.1909, 0.75, 0.125, 0.75, 0.259, 0.5631, 0.2207, 0.5631, 0.1909, 0.5, 0.2681, 0.5, 0.1881, 0.6297, 0.2207, 0.6297, 0.2207, 0.6869, 0.1881, 0.6869, 0.4381, 0.8569, 0.625, 0.8569, 0.625, 0.9341, 0.4381, 0.9341, 0.7319, 0.6346, 0.8091, 0.6346, 0.8091, 0.75, 0.7319, 0.75, 0.625, 0.6346, 0.7319, 0.6346, 0.7319, 0.75, 0.625, 0.75, 0.4381, 0.75, 0.625, 0.75, 0.625, 0.8569, 0.4381, 0.8569, 0.3119, 0.5631, 0.259, 0.5631, 0.2681, 0.5, 0.375, 0.5, 0.625, 0.5, 0.7319, 0.5, 0.7319, 0.5619, 0.625, 0.5619, 0.625, 0.5619, 0.7319, 0.5619, 0.7319, 0.6346, 0.625, 0.6346, 0.2207, 0.5937, 0.259, 0.5937, 0.259, 0.6297, 0.2207, 0.6297, 0.2207, 0.5631, 0.259, 0.5631, 0.259, 0.5937, 0.2207, 0.5937, 0.4381, 0.3159, 0.625, 0.3159, 0.625, 0.3931, 0.4381, 0.3931, 0.2207, 0.6869, 0.259, 0.6869, 0.2681, 0.75, 0.1909, 0.75, 0.2207, 0.6297, 0.259, 0.6297, 0.259, 0.6869, 0.2207, 0.6869])
me_cube_001.materials.append(mat_rock_001)
me_cube_001.materials.append(mat_grass_001)
me_cube_001.use_remesh_preserve_volume = False
me_cube_001.use_remesh_preserve_attributes = False
me_cube_001.use_mirror_vertex_groups = False
me_cube_001.update()

# ---- objects
ob_island_1 = bpy.data.objects.new('Island 1', me_cube)
ob_lighthousebase = bpy.data.objects.new('LighthouseBase', me_cylinder)
ob_lighthouseroof = bpy.data.objects.new('LighthouseRoof', me_cylinder_001)
ob_lighthousewindows = bpy.data.objects.new('LighthouseWindows', me_cylinder_003)
ob_island_2 = bpy.data.objects.new('Island 2', me_cube_003)
ob_pond = bpy.data.objects.new('Pond', me_cylinder_007)
ob_waterfall = bpy.data.objects.new('Waterfall', me_plane)
ob_rock_1 = bpy.data.objects.new('Rock 1', me_cube_001)

# ---- transforms, parenting, visibility, modifiers, constraints
ob_island_1.location = (0.0, 4.204, 0.0)
ob_island_1.scale = (1.987, 1.987, 1.987)
ob_island_1.lock_rotations_4d = False
ob_island_1.empty_display_type = 'ARROWS'
ob_island_1.lineart.crease_threshold = 0.0
_m = ob_island_1.modifiers.new('Subdivision', 'SUBSURF')
ob_lighthousebase.location = (0.0, 0.0, 0.9487)
ob_lighthouseroof.location = (0.0, 0.0, 0.9487)
ob_lighthousewindows.location = (0.0, 0.0, 0.9487)
ob_lighthousewindows.scale = (0.7, 0.7, 0.7)
ob_island_2.location = (0.0, 0.0, 0.0)
ob_island_2.rotation_euler = (0.0, -0.0, -2.068)
ob_island_2.scale = (1.987, 1.987, 1.987)
ob_island_2.lock_rotations_4d = False
ob_island_2.empty_display_type = 'ARROWS'
ob_island_2.lineart.crease_threshold = 0.0
_m = ob_island_2.modifiers.new('Subdivision', 'SUBSURF')
ob_pond.location = (-1.258, 0.0, -0.804)
ob_pond.scale = (2.069, 2.069, 0.2069)
ob_waterfall.location = (-3.339, -0.4808, -1.631)
ob_waterfall.rotation_euler = (0.225, -1.571, 0.0)
ob_rock_1.location = (0.008578, -5.992, 0.012)
ob_rock_1.scale = (1.095, 0.9007, 1.243)
ob_rock_1.lock_rotations_4d = False
ob_rock_1.empty_display_type = 'ARROWS'
ob_rock_1.lineart.crease_threshold = 0.0
_m = ob_rock_1.modifiers.new('Subdivision', 'SUBSURF')

# ---- collection membership
col_island_1.objects.link(ob_island_1)
col_lighthouse.objects.link(ob_lighthousebase)
col_lighthouse.objects.link(ob_lighthouseroof)
col_lighthouse.objects.link(ob_lighthousewindows)
col_island_2.objects.link(ob_island_2)
col_island_2.objects.link(ob_pond)
col_island_2.objects.link(ob_waterfall)
col_rocks.objects.link(ob_rock_1)
def _layer_coll(name, lc=None):
    lc = lc or bpy.context.view_layer.layer_collection
    for c in lc.children:
        if c.name == name: return c
        r = _layer_coll(name, c)
        if r: return r
_layer_coll('Island 1').exclude = True
_layer_coll('Lighthouse').exclude = True
_layer_coll('Rocks').exclude = True

# ---- scene / render settings (as saved in the file)
scene.frame_start = 1; scene.frame_end = 250; scene.frame_set(13)
scene.render.engine = 'BLENDER_EEVEE_NEXT'
scene.cycles.use_denoising = False
scene.cycles.samples = 128
scene.cycles.sampling_pattern = 'TABULATED_SOBOL'
scene.cycles.use_adaptive_sampling = False
scene.cycles.use_light_tree = False
scene.view_settings.view_transform = 'Filmic'
bpy.context.view_layer.update()

# ---- added for rendering (the .blend has no active camera and no usable light): camera, sun
cam_auto = bpy.data.cameras.new('AutoCamera')
cam_auto.lens = 50.0
cam_auto.sensor_width = 36.0
cam_auto.clip_end = 1000.0
ob_auto_camera = bpy.data.objects.new('AutoCamera', cam_auto)
scene.collection.objects.link(ob_auto_camera)
ob_auto_camera.location = (19.9762, -24.3494, 15.5933)
ob_auto_camera.rotation_euler = (1.09748, -7.21219e-08, 0.694738)
scene.camera = ob_auto_camera
light_auto_sun = bpy.data.lights.new('AutoSun', 'SUN')
light_auto_sun.energy = 3.0
light_auto_sun.angle = 0.0523599
ob_auto_sun = bpy.data.objects.new('AutoSun', light_auto_sun)
scene.collection.objects.link(ob_auto_sun)
ob_auto_sun.rotation_euler = (0.872665, 0.174533, 0.523599)
bpy.context.view_layer.update()
